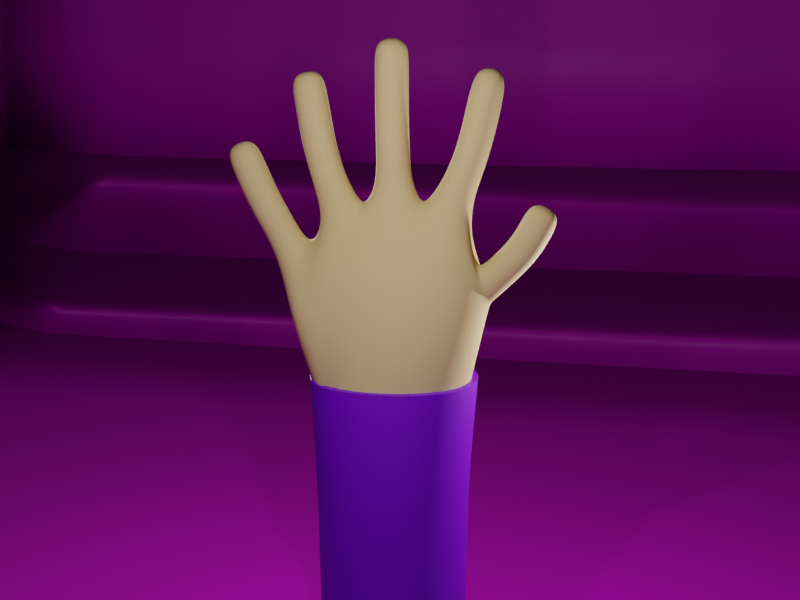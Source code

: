 # Source: hand.blend  (saved by Blender 2.93.21; exported with 4.5.12 LTS)
import bpy
from mathutils import Matrix  # noqa: F401  (used for matrix-valued properties, if any)

bpy.ops.wm.read_factory_settings(use_empty=True)
scene = bpy.context.scene
scene.name = 'Scene'

# ---- collections
col_collection = bpy.data.collections.new('Collection'); scene.collection.children.link(col_collection)

# ---- materials (node trees are filled in below, after node groups)
mat_skin = bpy.data.materials.new('Skin')
mat_skin.alpha_threshold = 0.0
mat_skin.use_transparent_shadow = False
mat_skin.line_color = (0.0, 0.0, 0.0, 1.0)
mat_sleeve = bpy.data.materials.new('Sleeve')
mat_sleeve.use_transparent_shadow = False
mat_plane = bpy.data.materials.new('Plane')
mat_plane.use_transparent_shadow = False

# ---- node groups
ng_auto_smooth = bpy.data.node_groups.new('Auto Smooth', 'GeometryNodeTree')
_s = ng_auto_smooth.interface.new_socket(name='Geometry', in_out='OUTPUT', socket_type='NodeSocketGeometry')
_s = ng_auto_smooth.interface.new_socket(name='Geometry', in_out='INPUT', socket_type='NodeSocketGeometry')
_s = ng_auto_smooth.interface.new_socket(name='Angle', in_out='INPUT', socket_type='NodeSocketFloat')
_s.subtype = 'ANGLE'
_s.min_value = 0.0
_s.max_value = 3.142
ng_auto_smooth.is_modifier = True
_N = ng_auto_smooth.nodes; _L = ng_auto_smooth.links
n0 = _N.new('NodeGroupOutput'); n0.name = 'Group Output'; n0.location = (480, -100)
n1 = _N.new('NodeGroupInput'); n1.name = 'Group Input'; n1.location = (-420, -300)
n2 = _N.new('NodeGroupInput'); n2.name = 'Group Input.001'; n2.location = (-60, -100)
n3 = _N.new('GeometryNodeSetShadeSmooth'); n3.name = 'Set Shade Smooth'; n3.location = (120, -100)
n3.domain = 'EDGE'
n4 = _N.new('GeometryNodeSetShadeSmooth'); n4.name = 'Set Shade Smooth.001'; n4.location = (300, -100)
n5 = _N.new('GeometryNodeInputMeshEdgeAngle'); n5.name = 'Edge Angle'; n5.location = (-420, -220)
n6 = _N.new('GeometryNodeInputEdgeSmooth'); n6.name = 'Is Edge Smooth'; n6.location = (-60, -160)
n7 = _N.new('GeometryNodeInputShadeSmooth'); n7.name = 'Is Face Smooth'; n7.location = (-240, -340)
n8 = _N.new('FunctionNodeBooleanMath'); n8.name = 'Boolean Math'; n8.location = (-60, -220)
n9 = _N.new('FunctionNodeCompare'); n9.name = 'Compare'; n9.location = (-240, -180)
n9.operation = 'LESS_EQUAL'
_L.new(n5.outputs[0], n9.inputs[0])
_L.new(n4.outputs[0], n0.inputs[0])
_L.new(n1.outputs[1], n9.inputs[1])
_L.new(n9.outputs[0], n8.inputs[0])
_L.new(n7.outputs[0], n8.inputs[1])
_L.new(n2.outputs[0], n3.inputs[0])
_L.new(n6.outputs[0], n3.inputs[1])
_L.new(n3.outputs[0], n4.inputs[0])
_L.new(n8.outputs[0], n3.inputs[2])
n0.is_active_output = True

# ---- material node trees
mat_skin.use_nodes = True; mat_skin.node_tree.nodes.clear()
_N = mat_skin.node_tree.nodes; _L = mat_skin.node_tree.links
n0 = _N.new('ShaderNodeOutputMaterial'); n0.name = 'Material Output'; n0.location = (300, 300)
n1 = _N.new('ShaderNodeBsdfPrincipled'); n1.name = 'Principled BSDF'; n1.location = (10, 300)
n1.distribution = 'GGX'
n1.subsurface_method = 'BURLEY'
n1.inputs[0].default_value = (0.8, 0.5487, 0.2568, 1.0)
n1.inputs[2].default_value = 0.7676
n1.inputs[3].default_value = 1.45
n1.inputs[27].default_value = (0.0, 0.0, 0.0, 1.0)
n1.inputs[28].default_value = 1.0
_L.new(n1.outputs[0], n0.inputs[0])
n0.is_active_output = True
mat_sleeve.use_nodes = True; mat_sleeve.node_tree.nodes.clear()
_N = mat_sleeve.node_tree.nodes; _L = mat_sleeve.node_tree.links
n0 = _N.new('ShaderNodeBsdfPrincipled'); n0.name = 'Principled BSDF'; n0.location = (10, 300)
n0.distribution = 'GGX'
n0.subsurface_method = 'BURLEY'
n0.inputs[0].default_value = (0.2088, 0.0, 0.8, 1.0)
n0.inputs[3].default_value = 1.45
n0.inputs[27].default_value = (0.0, 0.0, 0.0, 1.0)
n0.inputs[28].default_value = 1.0
n1 = _N.new('ShaderNodeOutputMaterial'); n1.name = 'Material Output'; n1.location = (300, 300)
_L.new(n0.outputs[0], n1.inputs[0])
n1.is_active_output = True
mat_plane.use_nodes = True; mat_plane.node_tree.nodes.clear()
_N = mat_plane.node_tree.nodes; _L = mat_plane.node_tree.links
n0 = _N.new('ShaderNodeBsdfPrincipled'); n0.name = 'Principled BSDF'; n0.location = (10, 300)
n0.distribution = 'GGX'
n0.subsurface_method = 'BURLEY'
n0.inputs[0].default_value = (0.8, 0.0, 0.7936, 1.0)
n0.inputs[3].default_value = 1.45
n0.inputs[27].default_value = (0.0, 0.0, 0.0, 1.0)
n0.inputs[28].default_value = 1.0
n1 = _N.new('ShaderNodeOutputMaterial'); n1.name = 'Material Output'; n1.location = (300, 300)
_L.new(n0.outputs[0], n1.inputs[0])
n1.is_active_output = True

# ---- world
world_world = bpy.data.worlds.new('World'); scene.world = world_world
world_world.use_nodes = True; world_world.node_tree.nodes.clear()
_N = world_world.node_tree.nodes; _L = world_world.node_tree.links
n0 = _N.new('ShaderNodeOutputWorld'); n0.name = 'World Output'; n0.location = (300, 300)
n1 = _N.new('ShaderNodeBackground'); n1.name = 'Background'; n1.location = (10, 300)
n1.inputs[0].default_value = (0.05088, 0.05088, 0.05088, 1.0)
_L.new(n1.outputs[0], n0.inputs[0])
n0.is_active_output = True
world_world.color = (0.05088, 0.05088, 0.05088)
world_world.use_sun_shadow = False
world_world.sun_shadow_jitter_overblur = 0.0

# ---- cameras
cam_camera = bpy.data.cameras.new('Camera')
cam_camera.clip_end = 100.0
cam_camera.ortho_scale = 7.314

# ---- lights
light_light = bpy.data.lights.new('Light', 'POINT')
light_light.transmission_factor = 0.0
light_light.energy = 1000.0
light_light.shadow_soft_size = 0.1
light_light.shadow_maximum_resolution = 0.006
light_light.use_absolute_resolution = True
light_light_001 = bpy.data.lights.new('Light.001', 'POINT')
light_light_001.transmission_factor = 0.0
light_light_001.energy = 1000.0
light_light_001.shadow_soft_size = 0.1
light_light_001.shadow_maximum_resolution = 0.006
light_light_001.use_absolute_resolution = True
light_light_002 = bpy.data.lights.new('Light.002', 'POINT')
light_light_002.transmission_factor = 0.0
light_light_002.energy = 1000.0
light_light_002.shadow_soft_size = 0.1
light_light_002.shadow_maximum_resolution = 0.006
light_light_002.use_absolute_resolution = True

# ---- meshes
me_cube = bpy.data.meshes.new('Cube')
me_cube.from_pydata([(1.178, -0.9904, 8.691), (-1.198, -1.092, 8.76), (-1.208, 1.092, 8.77), (1.158, 0.9904, 8.681), (-2.007, 0.3512, 10.74), (-2.007, -0.3512, 10.74), (-1.624, -0.3774, 11.21), (-1.624, 0.3774, 11.21), (-1.265, -0.2724, 11.71), (-1.265, 0.2724, 11.71), (-0.5659, 0.3727, 11.88), (-0.5659, -0.3727, 11.88), (0.5077, 0.4371, 11.79), (0.5077, -0.4371, 11.79), (1.387, 0.2964, 11.64), (1.387, -0.2964, 11.64), (1.693, 0.34, 10.31), (1.693, -0.34, 10.31), (1.549, -0.2386, 10.99), (1.433, 0.358, 10.9), (-3.011, 0.179, 13.05), (-3.011, -0.179, 13.05), (-2.681, -0.179, 13.19), (-2.681, 0.179, 13.19), (-1.739, -0.179, 14.37), (-1.739, 0.179, 14.37), (-1.386, 0.179, 14.43), (-1.386, -0.179, 14.43), (0.1629, 0.179, 14.98), (0.1629, -0.179, 14.98), (-0.1951, -0.179, 14.97), (-0.1951, 0.179, 14.97), (1.915, 0.179, 14.4), (1.915, -0.179, 14.4), (1.565, -0.179, 14.47), (1.565, 0.179, 14.47), (2.901, 0.179, 11.99), (2.901, -0.179, 11.99), (2.581, -0.179, 12.15), (2.581, 0.179, 12.15), (-2.68, 0.2386, 12.14), (-2.68, -0.2386, 12.14), (-2.252, -0.2386, 12.35), (-2.252, 0.2386, 12.35), (-1.555, -0.2386, 13.01), (-1.555, 0.2386, 13.01), (-1.09, 0.2386, 13.11), (-1.09, -0.2386, 13.11), (0.2272, 0.2386, 13.64), (0.2272, -0.2386, 13.64), (-0.25, -0.2386, 13.63), (-0.25, 0.2386, 13.63), (1.703, 0.2386, 13.16), (1.703, -0.2386, 13.16), (1.244, -0.2386, 13.29), (1.244, 0.2386, 13.29), (2.554, 0.2386, 11.23), (2.554, -0.2386, 11.23), (2.168, -0.2386, 11.51), (2.168, 0.2386, 11.51), (-2.91, 0.2386, 12.66), (-2.91, -0.2386, 12.66), (-2.472, -0.2386, 12.84), (-2.472, 0.2386, 12.84), (-1.656, -0.2386, 13.52), (-1.656, 0.2386, 13.52), (-1.186, 0.2386, 13.61), (-1.186, -0.2386, 13.61), (-1.737, -0.2386, 14.0), (-1.737, 0.2386, 14.0), (-1.267, 0.2386, 14.08), (-1.267, -0.2386, 14.08), (0.2241, 0.2386, 14.13), (0.2241, -0.2386, 14.13), (-0.2531, -0.2386, 14.13), (-0.2532, 0.2386, 14.13), (0.2232, 0.2386, 14.61), (0.2232, -0.2386, 14.61), (-0.2541, -0.2386, 14.61), (-0.2541, 0.2386, 14.61), (1.864, 0.2386, 13.86), (1.864, -0.2386, 13.86), (1.398, -0.2386, 13.96), (1.398, 0.2386, 13.96), (2.801, 0.2386, 11.66), (2.801, -0.2386, 11.66), (2.381, -0.2386, 11.88), (2.381, 0.2386, 11.88), (-2.367, 0.2386, 11.58), (-2.367, -0.2386, 11.58), (-1.963, -0.2386, 11.82), (-1.963, 0.2386, 11.82), (-1.375, -0.2386, 12.38), (-1.375, 0.2386, 12.38), (-0.9019, 0.2386, 12.53), (-0.9019, -0.2386, 12.53), (0.2733, 0.2386, 12.63), (0.2733, -0.2386, 12.63), (-0.2398, -0.2386, 12.6), (-0.2398, 0.2386, 12.6), (0.2392, 0.2386, 13.14), (0.2392, -0.2386, 13.14), (-0.238, -0.2386, 13.13), (-0.238, 0.2386, 13.13), (1.493, 0.2386, 12.52), (1.493, -0.2386, 12.52), (1.024, -0.2386, 12.68), (1.024, 0.2386, 12.68), (2.176, 0.2386, 10.82), (2.176, -0.2386, 10.82), (1.842, -0.2386, 11.15), (1.842, 0.2386, 11.15), (1.825, 0.2386, 10.49), (1.825, -0.2386, 10.49), (1.549, 0.2386, 10.99), (-1.855, -0.4687, 10.95), (-1.782, -0.6042, 9.976), (-1.514, -0.7805, 10.4), (-2.059, 2.477e-07, 10.66), (-1.782, 0.6042, 9.976), (-2.656, 2.699e-07, 13.23), (-1.573, 1.863e-08, 8.663), (0.04949, 1.345, 8.68), (1.524, 1.019e-07, 8.655), (1.687, -0.3281, 10.74), (0.04949, -1.345, 8.68), (0.8449, -0.8946, 10.32), (-0.2773, -0.9352, 10.41), (-0.1302, -0.4806, 11.78), (-0.9064, -0.7904, 10.72), (-1.019, -0.4272, 11.68), (-2.857, -0.2182, 13.15), (-1.387, -0.3359, 11.37), (-1.855, 0.4687, 10.95), (1.877, 4.126e-07, 10.4), (-1.591, 3.176e-07, 11.46), (-1.348, 4.387e-07, 11.73), (-1.387, 0.3359, 11.37), (-3.058, 2.687e-07, 13.06), (-1.019, 0.4272, 11.68), (-0.9064, 0.7904, 10.72), (-2.857, 0.2182, 13.15), (-0.1302, 0.4806, 11.78), (-0.2773, 0.9352, 10.41), (0.8449, 0.8946, 10.32), (-1.514, 0.7805, 10.4), (1.549, -0.5703, 9.844), (1.524, -0.4263, 10.9), (1.106, -0.4395, 11.68), (1.423, 5.658e-07, 11.77), (1.106, 0.4395, 11.68), (1.687, 0.3281, 10.74), (1.479, -0.2457, 11.22), (1.479, 0.2457, 11.22), (1.754, -0.2513, 10.46), (1.754, 0.2513, 10.46), (1.758, 3.558e-07, 10.1), (1.549, 0.5703, 9.844), (1.524, 0.4263, 10.9), (1.497, 3.837e-07, 11.08), (-1.567, -0.2182, 14.42), (-1.352, 6.64e-07, 14.46), (-1.567, 0.2182, 14.42), (-1.782, 8.026e-07, 14.39), (-0.01616, 0.2182, 15.0), (-0.2344, -2.957e-06, 15.0), (-0.01615, -0.2182, 15.0), (0.202, 4.858e-06, 15.0), (1.748, 0.2182, 14.47), (1.534, 7.12e-07, 14.52), (1.748, -0.2182, 14.47), (1.962, 8.17e-07, 14.43), (2.752, 0.2182, 12.09), (2.557, 7.222e-07, 12.19), (2.752, -0.2182, 12.09), (2.947, 7.981e-07, 11.99), (-2.803, 0.2386, 12.4), (-2.76, 2.779e-07, 12.1), (-2.803, -0.2386, 12.4), (-2.992, 2.704e-07, 12.62), (-2.466, -0.3281, 12.25), (-2.369, -0.2386, 12.6), (-2.691, -0.3281, 12.75), (-2.172, 2.735e-07, 12.39), (-2.369, 0.2386, 12.6), (-2.39, 2.66e-07, 12.88), (-2.466, 0.3281, 12.25), (-2.691, 0.3281, 12.75), (-2.998, 0.2284, 12.89), (-2.998, -0.2284, 12.89), (-2.577, -0.2284, 13.07), (-2.577, 0.2284, 13.07), (-1.613, -0.2386, 13.27), (-1.744, 7.622e-07, 13.51), (-1.613, 0.2386, 13.27), (-1.642, 7.118e-07, 12.99), (-1.421, 0.3281, 13.56), (-1.145, 0.2386, 13.37), (-1.323, 0.3281, 13.06), (-1.098, 5.42e-07, 13.62), (-1.145, -0.2386, 13.37), (-1.003, 4.822e-07, 13.13), (-1.421, -0.3281, 13.56), (-1.323, -0.3281, 13.06), (-1.697, -0.2386, 13.76), (-1.825, 7.997e-07, 13.99), (-1.697, 0.2386, 13.76), (-1.502, 0.3281, 14.04), (-1.226, 0.2386, 13.84), (-1.178, 5.777e-07, 14.09), (-1.226, -0.2386, 13.84), (-1.502, -0.3281, 14.04), (-1.765, -0.2284, 14.22), (-1.765, 0.2284, 14.22), (-1.314, 0.2284, 14.3), (-1.314, -0.2284, 14.3), (0.2248, 0.2386, 13.89), (0.3136, 6.74e-06, 14.13), (0.2248, -0.2386, 13.89), (0.3167, 6.684e-06, 13.64), (-0.01451, -0.3281, 14.13), (-0.2524, -0.2386, 13.88), (-0.01139, -0.3281, 13.64), (-0.3426, -5.017e-06, 14.13), (-0.2524, 0.2386, 13.88), (-0.3395, -5.061e-06, 13.63), (-0.01452, 0.3281, 14.13), (-0.0114, 0.3281, 13.64), (0.2237, 0.2386, 14.37), (0.3127, 6.79e-06, 14.61), (0.2237, -0.2386, 14.37), (-0.01542, -0.3281, 14.61), (-0.2536, -0.2386, 14.37), (-0.3436, -4.957e-06, 14.61), (-0.2536, 0.2386, 14.37), (-0.01543, 0.3281, 14.61), (0.2126, 0.2284, 14.84), (0.2126, -0.2284, 14.84), (-0.2443, -0.2284, 14.84), (-0.2443, 0.2284, 14.84), (1.788, 0.2386, 13.51), (1.951, 7.966e-07, 13.84), (1.788, -0.2386, 13.51), (1.79, 7.125e-07, 13.14), (1.631, -0.3281, 13.91), (1.325, -0.2386, 13.62), (1.474, -0.3281, 13.23), (1.31, 6.253e-07, 13.98), (1.325, 0.2386, 13.62), (1.158, 5.43e-07, 13.31), (1.631, 0.3281, 13.91), (1.474, 0.3281, 13.23), (1.922, 0.2284, 14.19), (1.922, -0.2284, 14.19), (1.475, -0.2284, 14.28), (1.475, 0.2284, 14.28), (2.691, 0.2386, 11.45), (2.88, 7.369e-07, 11.61), (2.691, -0.2386, 11.45), (2.627, 6.268e-07, 11.18), (2.591, -0.3281, 11.77), (2.285, -0.2386, 11.69), (2.361, -0.3281, 11.37), (2.302, 6.286e-07, 11.92), (2.285, 0.2386, 11.69), (2.096, 5.257e-07, 11.56), (2.591, 0.3281, 11.77), (2.361, 0.3281, 11.37), (2.889, 0.2284, 11.85), (2.889, -0.2284, 11.85), (2.481, -0.2284, 12.06), (2.481, 0.2284, 12.06), (-2.193, 0.2527, 11.25), (-2.193, -0.2527, 11.25), (-2.443, 2.98e-07, 11.53), (-1.813, -0.2536, 11.55), (-2.165, -0.3281, 11.7), (-1.813, 0.2536, 11.55), (-1.887, 2.971e-07, 11.87), (-2.165, 0.3281, 11.7), (-2.533, 0.2386, 11.86), (-2.533, -0.2386, 11.86), (-2.113, -0.2386, 12.09), (-2.113, 0.2386, 12.09), (-1.281, -0.2429, 12.05), (-1.463, 6.154e-07, 12.35), (-1.281, 0.2429, 12.05), (-1.138, 0.3281, 12.45), (-0.7646, 0.2522, 12.24), (-0.8132, -4.75e-08, 12.56), (-0.7646, -0.2522, 12.24), (-0.5171, -2.418e-06, 12.16), (-1.138, -0.3281, 12.45), (-1.473, -0.2386, 12.7), (-1.473, 0.2386, 12.7), (-1.01, 0.2386, 12.83), (-1.01, -0.2386, 12.83), (0.3301, 0.2571, 12.34), (0.3695, 6.095e-06, 12.63), (0.3301, -0.2571, 12.34), (0.5777, 3.525e-06, 12.23), (0.01674, -0.3281, 12.61), (-0.2918, -0.2529, 12.31), (-0.336, -4.664e-06, 12.6), (-0.2919, 0.2529, 12.31), (0.01672, 0.3281, 12.61), (0.2487, 0.2386, 12.88), (0.3286, 6.65e-06, 13.14), (0.2488, -0.2386, 12.88), (0.0006107, -0.3281, 13.13), (-0.2328, -0.2386, 12.87), (-0.3274, -5.097e-06, 13.12), (-0.2329, 0.2386, 12.87), (0.000599, 0.3281, 13.13), (0.2324, 0.2386, 13.39), (0.2324, -0.2386, 13.39), (-0.2448, -0.2386, 13.38), (-0.2448, 0.2386, 13.38), (1.39, 0.2457, 12.18), (1.581, 6.445e-07, 12.49), (1.39, -0.2457, 12.18), (1.259, -0.3281, 12.6), (0.8589, -0.2564, 12.36), (0.9359, 9.928e-07, 12.71), (0.8589, 0.2564, 12.36), (1.259, 0.3281, 12.6), (1.604, 0.2386, 12.84), (1.604, -0.2386, 12.84), (1.147, -0.2386, 12.98), (1.147, 0.2386, 12.98), (1.976, 0.2386, 10.62), (2.239, 5.091e-07, 10.75), (1.976, -0.2386, 10.62), (2.009, -0.3281, 10.98), (1.675, -0.2386, 11.0), (1.779, 4.36e-07, 11.22), (1.675, 0.2386, 11.0), (2.009, 0.3281, 10.98), (2.378, 0.2386, 11.02), (2.378, -0.2386, 11.02), (2.015, -0.2386, 11.33), (2.015, 0.2386, 11.33), (-1.736, -0.6997, 10.38), (0.1938, -1.12, 9.826), (-0.4729, -0.7498, 10.96), (-1.435, 3.665e-07, 11.51), (-2.881, 2.696e-07, 13.2), (-0.4729, 0.7498, 10.96), (0.1938, 1.12, 9.826), (-1.736, 0.6997, 10.38), (2.775, 7.662e-07, 12.14), (1.765, 7.679e-07, 14.55), (-0.01626, 9.509e-07, 15.06), (-1.576, 7.444e-07, 14.48), (1.305, -0.6299, 10.72), (1.305, 0.6299, 10.72), (-1.223, 0.6317, 10.98), (-1.223, -0.6317, 10.98), (1.656, 2.533e-07, 9.535), (-1.823, 1.453e-07, 9.805), (1.614, 0.3404, 10.83), (1.807, 3.894e-07, 10.32), (1.614, -0.3404, 10.83), (1.435, 4.47e-07, 11.35), (-2.884, 2.783e-07, 12.37), (-2.586, -0.3281, 12.5), (-2.287, 2.747e-07, 12.64), (-2.586, 0.3281, 12.5), (-3.079, 2.733e-07, 12.86), (-2.789, -0.3143, 12.98), (-2.499, 2.708e-07, 13.1), (-2.789, 0.3143, 12.98), (-1.7, 7.316e-07, 13.26), (-1.379, 0.3281, 13.32), (-1.057, 5.096e-07, 13.39), (-1.379, -0.3281, 13.32), (-1.785, 7.712e-07, 13.75), (-1.462, 0.3281, 13.8), (-1.138, 5.632e-07, 13.86), (-1.462, -0.3281, 13.8), (-1.85, 8.172e-07, 14.21), (-1.54, 0.3143, 14.27), (-1.23, 6.096e-07, 14.32), (-1.54, -0.3143, 14.27), (0.3143, 6.708e-06, 13.89), (-0.01378, -0.3281, 13.88), (-0.3419, -5.043e-06, 13.88), (-0.01379, 0.3281, 13.88), (0.3132, 6.768e-06, 14.37), (-0.01496, -0.3281, 14.37), (-0.3431, -4.982e-06, 14.37), (-0.01498, 0.3281, 14.37), (0.2985, 6.566e-06, 14.84), (-0.01585, -0.3143, 14.84), (-0.3302, -4.694e-06, 14.84), (-0.01586, 0.3143, 14.84), (1.875, 7.501e-07, 13.49), (1.556, -0.3281, 13.56), (1.238, 5.887e-07, 13.64), (1.556, 0.3281, 13.56), (2.007, 8.21e-07, 14.18), (1.7, -0.3143, 14.24), (1.392, 6.701e-07, 14.31), (1.7, 0.3143, 14.24), (2.767, 6.879e-07, 11.4), (2.488, -0.3281, 11.57), (2.208, 5.728e-07, 11.74), (2.488, 0.3281, 11.57), (2.966, 7.842e-07, 11.82), (2.686, -0.3143, 11.96), (2.406, 6.794e-07, 12.1), (2.686, 0.3143, 11.96), (-2.262, 2.938e-07, 11.19), (-2.006, -0.3452, 11.4), (-1.743, 2.994e-07, 11.62), (-2.006, 0.3452, 11.4), (-2.611, 2.857e-07, 11.82), (-2.323, -0.3281, 11.98), (-2.034, 2.821e-07, 12.13), (-2.323, 0.3281, 11.98), (-1.373, 5.442e-07, 12.03), (-1.031, 0.34, 12.13), (-0.6718, -1.082e-06, 12.29), (-1.031, -0.34, 12.13), (-1.56, 6.746e-07, 12.68), (-1.242, 0.3281, 12.76), (-0.9236, 3.951e-07, 12.85), (-1.242, -0.3281, 12.76), (0.4411, 4.993e-06, 12.38), (0.01013, -0.3462, 12.31), (-0.3903, -3.705e-06, 12.33), (0.01013, 0.3462, 12.31), (0.339, 6.574e-06, 12.88), (0.007956, -0.3281, 12.87), (-0.3231, -5.054e-06, 12.87), (0.007945, 0.3281, 12.87), (0.3218, 6.67e-06, 13.39), (-0.006219, -0.3281, 13.39), (-0.3343, -5.081e-06, 13.38), (-0.006231, 0.3281, 13.39), (1.478, 6.254e-07, 12.16), (1.135, -0.3417, 12.26), (0.7705, 2.083e-06, 12.42), (1.135, 0.3417, 12.26), (1.69, 6.681e-07, 12.81), (1.376, -0.3281, 12.91), (1.061, 5.64e-07, 13.01), (1.376, 0.3281, 12.91), (2.032, 4.453e-07, 10.55), (1.825, -0.3281, 10.81), (1.619, 3.858e-07, 11.07), (1.825, 0.3281, 10.81), (2.446, 5.656e-07, 10.97), (2.197, -0.3281, 11.18), (1.947, 4.796e-07, 11.39), (2.197, 0.3281, 11.18)], [], [(6, 115, 342, 117), (5, 116, 342, 115), (1, 117, 342, 116), (0, 126, 343, 125), (13, 127, 343, 126), (1, 125, 343, 127), (13, 128, 344, 127), (11, 129, 344, 128), (1, 127, 344, 129), (8, 136, 345, 132), (136, 9, 137, 345), (345, 137, 7, 135), (132, 345, 135, 6), (20, 138, 346, 141), (138, 21, 131, 346), (346, 131, 22, 120), (141, 346, 120, 23), (10, 142, 347, 140), (12, 143, 347, 142), (2, 140, 347, 143), (12, 144, 348, 143), (3, 122, 348, 144), (2, 143, 348, 122), (4, 133, 349, 119), (7, 145, 349, 133), (2, 119, 349, 145), (39, 173, 350, 172), (173, 38, 174, 350), (350, 174, 37, 175), (172, 350, 175, 36), (35, 169, 351, 168), (169, 34, 170, 351), (351, 170, 33, 171), (168, 351, 171, 32), (31, 165, 352, 164), (165, 30, 166, 352), (352, 166, 29, 167), (164, 352, 167, 28), (27, 161, 353, 160), (161, 26, 162, 353), (353, 162, 25, 163), (160, 353, 163, 24), (15, 148, 354, 147), (148, 13, 126, 354), (354, 126, 0, 146), (147, 354, 146, 17), (14, 158, 355, 150), (158, 16, 157, 355), (355, 157, 3, 144), (150, 355, 144, 12), (7, 137, 356, 145), (137, 9, 139, 356), (356, 139, 10, 140), (145, 356, 140, 2), (8, 132, 357, 130), (132, 6, 117, 357), (357, 117, 1, 129), (130, 357, 129, 11), (16, 156, 358, 157), (156, 17, 146, 358), (358, 146, 0, 123), (157, 358, 123, 3), (5, 118, 359, 116), (118, 4, 119, 359), (359, 119, 2, 121), (116, 359, 121, 1), (14, 153, 360, 158), (153, 114, 151, 360), (360, 151, 112, 155), (158, 360, 155, 16), (16, 155, 361, 156), (155, 112, 134, 361), (361, 134, 113, 154), (156, 361, 154, 17), (17, 154, 362, 147), (154, 113, 124, 362), (362, 124, 18, 152), (147, 362, 152, 15), (15, 152, 363, 149), (152, 18, 159, 363), (363, 159, 114, 153), (149, 363, 153, 14), (40, 177, 364, 176), (177, 41, 178, 364), (364, 178, 61, 179), (176, 364, 179, 60), (41, 180, 365, 178), (180, 42, 181, 365), (365, 181, 62, 182), (178, 365, 182, 61), (42, 183, 366, 181), (183, 43, 184, 366), (366, 184, 63, 185), (181, 366, 185, 62), (43, 186, 367, 184), (186, 40, 176, 367), (367, 176, 60, 187), (184, 367, 187, 63), (60, 179, 368, 188), (179, 61, 189, 368), (368, 189, 21, 138), (188, 368, 138, 20), (61, 182, 369, 189), (182, 62, 190, 369), (369, 190, 22, 131), (189, 369, 131, 21), (62, 185, 370, 190), (185, 63, 191, 370), (370, 191, 23, 120), (190, 370, 120, 22), (63, 187, 371, 191), (187, 60, 188, 371), (371, 188, 20, 141), (191, 371, 141, 23), (64, 193, 372, 192), (193, 65, 194, 372), (372, 194, 45, 195), (192, 372, 195, 44), (65, 196, 373, 194), (196, 66, 197, 373), (373, 197, 46, 198), (194, 373, 198, 45), (66, 199, 374, 197), (199, 67, 200, 374), (374, 200, 47, 201), (197, 374, 201, 46), (67, 202, 375, 200), (202, 64, 192, 375), (375, 192, 44, 203), (200, 375, 203, 47), (68, 205, 376, 204), (205, 69, 206, 376), (376, 206, 65, 193), (204, 376, 193, 64), (69, 207, 377, 206), (207, 70, 208, 377), (377, 208, 66, 196), (206, 377, 196, 65), (70, 209, 378, 208), (209, 71, 210, 378), (378, 210, 67, 199), (208, 378, 199, 66), (71, 211, 379, 210), (211, 68, 204, 379), (379, 204, 64, 202), (210, 379, 202, 67), (24, 163, 380, 212), (163, 25, 213, 380), (380, 213, 69, 205), (212, 380, 205, 68), (25, 162, 381, 213), (162, 26, 214, 381), (381, 214, 70, 207), (213, 381, 207, 69), (26, 161, 382, 214), (161, 27, 215, 382), (382, 215, 71, 209), (214, 382, 209, 70), (27, 160, 383, 215), (160, 24, 212, 383), (383, 212, 68, 211), (215, 383, 211, 71), (72, 217, 384, 216), (217, 73, 218, 384), (384, 218, 49, 219), (216, 384, 219, 48), (73, 220, 385, 218), (220, 74, 221, 385), (385, 221, 50, 222), (218, 385, 222, 49), (74, 223, 386, 221), (223, 75, 224, 386), (386, 224, 51, 225), (221, 386, 225, 50), (75, 226, 387, 224), (226, 72, 216, 387), (387, 216, 48, 227), (224, 387, 227, 51), (76, 229, 388, 228), (229, 77, 230, 388), (388, 230, 73, 217), (228, 388, 217, 72), (77, 231, 389, 230), (231, 78, 232, 389), (389, 232, 74, 220), (230, 389, 220, 73), (78, 233, 390, 232), (233, 79, 234, 390), (390, 234, 75, 223), (232, 390, 223, 74), (79, 235, 391, 234), (235, 76, 228, 391), (391, 228, 72, 226), (234, 391, 226, 75), (28, 167, 392, 236), (167, 29, 237, 392), (392, 237, 77, 229), (236, 392, 229, 76), (29, 166, 393, 237), (166, 30, 238, 393), (393, 238, 78, 231), (237, 393, 231, 77), (30, 165, 394, 238), (165, 31, 239, 394), (394, 239, 79, 233), (238, 394, 233, 78), (31, 164, 395, 239), (164, 28, 236, 395), (395, 236, 76, 235), (239, 395, 235, 79), (80, 241, 396, 240), (241, 81, 242, 396), (396, 242, 53, 243), (240, 396, 243, 52), (81, 244, 397, 242), (244, 82, 245, 397), (397, 245, 54, 246), (242, 397, 246, 53), (82, 247, 398, 245), (247, 83, 248, 398), (398, 248, 55, 249), (245, 398, 249, 54), (83, 250, 399, 248), (250, 80, 240, 399), (399, 240, 52, 251), (248, 399, 251, 55), (32, 171, 400, 252), (171, 33, 253, 400), (400, 253, 81, 241), (252, 400, 241, 80), (33, 170, 401, 253), (170, 34, 254, 401), (401, 254, 82, 244), (253, 401, 244, 81), (34, 169, 402, 254), (169, 35, 255, 402), (402, 255, 83, 247), (254, 402, 247, 82), (35, 168, 403, 255), (168, 32, 252, 403), (403, 252, 80, 250), (255, 403, 250, 83), (84, 257, 404, 256), (257, 85, 258, 404), (404, 258, 57, 259), (256, 404, 259, 56), (85, 260, 405, 258), (260, 86, 261, 405), (405, 261, 58, 262), (258, 405, 262, 57), (86, 263, 406, 261), (263, 87, 264, 406), (406, 264, 59, 265), (261, 406, 265, 58), (87, 266, 407, 264), (266, 84, 256, 407), (407, 256, 56, 267), (264, 407, 267, 59), (36, 175, 408, 268), (175, 37, 269, 408), (408, 269, 85, 257), (268, 408, 257, 84), (37, 174, 409, 269), (174, 38, 270, 409), (409, 270, 86, 260), (269, 409, 260, 85), (38, 173, 410, 270), (173, 39, 271, 410), (410, 271, 87, 263), (270, 410, 263, 86), (39, 172, 411, 271), (172, 36, 268, 411), (411, 268, 84, 266), (271, 411, 266, 87), (4, 118, 412, 272), (118, 5, 273, 412), (412, 273, 89, 274), (272, 412, 274, 88), (5, 115, 413, 273), (115, 6, 275, 413), (413, 275, 90, 276), (273, 413, 276, 89), (6, 135, 414, 275), (135, 7, 277, 414), (414, 277, 91, 278), (275, 414, 278, 90), (7, 133, 415, 277), (133, 4, 272, 415), (415, 272, 88, 279), (277, 415, 279, 91), (88, 274, 416, 280), (274, 89, 281, 416), (416, 281, 41, 177), (280, 416, 177, 40), (89, 276, 417, 281), (276, 90, 282, 417), (417, 282, 42, 180), (281, 417, 180, 41), (90, 278, 418, 282), (278, 91, 283, 418), (418, 283, 43, 183), (282, 418, 183, 42), (91, 279, 419, 283), (279, 88, 280, 419), (419, 280, 40, 186), (283, 419, 186, 43), (92, 285, 420, 284), (285, 93, 286, 420), (420, 286, 9, 136), (284, 420, 136, 8), (93, 287, 421, 286), (287, 94, 288, 421), (421, 288, 10, 139), (286, 421, 139, 9), (94, 289, 422, 288), (289, 95, 290, 422), (422, 290, 11, 291), (288, 422, 291, 10), (95, 292, 423, 290), (292, 92, 284, 423), (423, 284, 8, 130), (290, 423, 130, 11), (44, 195, 424, 293), (195, 45, 294, 424), (424, 294, 93, 285), (293, 424, 285, 92), (45, 198, 425, 294), (198, 46, 295, 425), (425, 295, 94, 287), (294, 425, 287, 93), (46, 201, 426, 295), (201, 47, 296, 426), (426, 296, 95, 289), (295, 426, 289, 94), (47, 203, 427, 296), (203, 44, 293, 427), (427, 293, 92, 292), (296, 427, 292, 95), (96, 298, 428, 297), (298, 97, 299, 428), (428, 299, 13, 300), (297, 428, 300, 12), (97, 301, 429, 299), (301, 98, 302, 429), (429, 302, 11, 128), (299, 429, 128, 13), (98, 303, 430, 302), (303, 99, 304, 430), (430, 304, 10, 291), (302, 430, 291, 11), (99, 305, 431, 304), (305, 96, 297, 431), (431, 297, 12, 142), (304, 431, 142, 10), (100, 307, 432, 306), (307, 101, 308, 432), (432, 308, 97, 298), (306, 432, 298, 96), (101, 309, 433, 308), (309, 102, 310, 433), (433, 310, 98, 301), (308, 433, 301, 97), (102, 311, 434, 310), (311, 103, 312, 434), (434, 312, 99, 303), (310, 434, 303, 98), (103, 313, 435, 312), (313, 100, 306, 435), (435, 306, 96, 305), (312, 435, 305, 99), (48, 219, 436, 314), (219, 49, 315, 436), (436, 315, 101, 307), (314, 436, 307, 100), (49, 222, 437, 315), (222, 50, 316, 437), (437, 316, 102, 309), (315, 437, 309, 101), (50, 225, 438, 316), (225, 51, 317, 438), (438, 317, 103, 311), (316, 438, 311, 102), (51, 227, 439, 317), (227, 48, 314, 439), (439, 314, 100, 313), (317, 439, 313, 103), (104, 319, 440, 318), (319, 105, 320, 440), (440, 320, 15, 149), (318, 440, 149, 14), (105, 321, 441, 320), (321, 106, 322, 441), (441, 322, 13, 148), (320, 441, 148, 15), (106, 323, 442, 322), (323, 107, 324, 442), (442, 324, 12, 300), (322, 442, 300, 13), (107, 325, 443, 324), (325, 104, 318, 443), (443, 318, 14, 150), (324, 443, 150, 12), (52, 243, 444, 326), (243, 53, 327, 444), (444, 327, 105, 319), (326, 444, 319, 104), (53, 246, 445, 327), (246, 54, 328, 445), (445, 328, 106, 321), (327, 445, 321, 105), (54, 249, 446, 328), (249, 55, 329, 446), (446, 329, 107, 323), (328, 446, 323, 106), (55, 251, 447, 329), (251, 52, 326, 447), (447, 326, 104, 325), (329, 447, 325, 107), (108, 331, 448, 330), (331, 109, 332, 448), (448, 332, 113, 134), (330, 448, 134, 112), (109, 333, 449, 332), (333, 110, 334, 449), (449, 334, 18, 124), (332, 449, 124, 113), (110, 335, 450, 334), (335, 111, 336, 450), (450, 336, 114, 159), (334, 450, 159, 18), (111, 337, 451, 336), (337, 108, 330, 451), (451, 330, 112, 151), (336, 451, 151, 114), (56, 259, 452, 338), (259, 57, 339, 452), (452, 339, 109, 331), (338, 452, 331, 108), (57, 262, 453, 339), (262, 58, 340, 453), (453, 340, 110, 333), (339, 453, 333, 109), (58, 265, 454, 340), (265, 59, 341, 454), (454, 341, 111, 335), (340, 454, 335, 110), (59, 267, 455, 341), (267, 56, 338, 455), (455, 338, 108, 337), (341, 455, 337, 111)])
me_cube.polygons.foreach_set('use_smooth', [True] * 450)
me_cube.materials.append(mat_skin)
me_cube.use_remesh_preserve_volume = False
me_cube.use_remesh_preserve_attributes = False
me_cube.use_mirror_vertex_groups = False
me_cube.update()
me_cube_001 = bpy.data.meshes.new('Cube.001')
me_cube_001.from_pydata([(0.736, -0.736, 0.6949), (-0.736, -0.736, 0.6949), (-0.736, 0.736, 0.6949), (0.736, 0.736, 0.6949), (1.215, -0.9613, 8.926), (-1.181, -1.062, 8.926), (-1.181, 1.121, 8.926), (1.215, 1.02, 8.926), (0.9978, -0.9978, 2.805), (-0.9978, -0.9978, 2.805), (-0.9978, 0.9978, 2.805), (0.9978, 0.9978, 2.805), (1.023, -1.023, 5.722), (-1.023, -1.023, 5.722), (-1.023, 1.023, 5.722), (1.023, 1.023, 5.722), (-1.526, 0.02917, 8.926), (0.09633, 1.375, 8.926), (1.56, 0.02917, 8.926), (0.09633, -1.316, 8.926), (-3.725e-09, 0.896, 0.5426), (-0.896, -6.519e-09, 0.5426), (-1.49e-08, -0.896, 0.5426), (0.896, 1.118e-08, 0.5426), (0.9445, -0.9445, 1.481), (-8.848e-09, -1.372, 2.805), (-0.9445, -0.9445, 1.481), (-1.372, 8.848e-09, 2.805), (-0.9445, 0.9445, 1.481), (8.848e-09, 1.372, 2.805), (0.9445, 0.9445, 1.481), (1.372, -8.848e-09, 2.805), (1.01, -1.01, 4.25), (1.49e-08, -1.407, 5.722), (-1.01, -1.01, 4.25), (-1.407, -2.841e-08, 5.722), (-1.01, 1.01, 4.25), (-2.841e-08, 1.407, 5.722), (1.01, 1.01, 4.25), (1.407, 2.841e-08, 5.722), (1.051, -1.032, 7.215), (-1.057, -1.045, 7.236), (-1.057, 1.045, 7.236), (1.051, 1.032, 7.215), (-1.1e-08, 1.389, 4.25), (-1.389, -1.1e-08, 4.25), (0.003136, -1.416, 7.211), (1.389, 1.1e-08, 4.25), (1.1e-08, -1.389, 4.25), (1.299, 3.725e-09, 1.466), (0.0, 1.299, 1.466), (-1.299, 0.0, 1.466), (3.725e-09, -1.299, 1.466), (1.49e-08, -2.794e-09, 0.223), (-1.442, -3.725e-09, 7.214), (0.003136, 1.416, 7.211), (1.434, 1.49e-08, 7.196)], [], [(14, 37, 44, 36), (37, 15, 38, 44), (44, 38, 11, 29), (36, 44, 29, 10), (13, 35, 45, 34), (35, 14, 36, 45), (45, 36, 10, 27), (34, 45, 27, 9), (4, 19, 46, 40), (19, 5, 41, 46), (46, 41, 13, 33), (40, 46, 33, 12), (15, 39, 47, 38), (39, 12, 32, 47), (47, 32, 8, 31), (38, 47, 31, 11), (12, 33, 48, 32), (33, 13, 34, 48), (48, 34, 9, 25), (32, 48, 25, 8), (11, 31, 49, 30), (31, 8, 24, 49), (49, 24, 0, 23), (30, 49, 23, 3), (10, 29, 50, 28), (29, 11, 30, 50), (50, 30, 3, 20), (28, 50, 20, 2), (9, 27, 51, 26), (27, 10, 28, 51), (51, 28, 2, 21), (26, 51, 21, 1), (8, 25, 52, 24), (25, 9, 26, 52), (52, 26, 1, 22), (24, 52, 22, 0), (0, 22, 53, 23), (22, 1, 21, 53), (53, 21, 2, 20), (23, 53, 20, 3), (5, 16, 54, 41), (16, 6, 42, 54), (54, 42, 14, 35), (41, 54, 35, 13), (6, 17, 55, 42), (17, 7, 43, 55), (55, 43, 15, 37), (42, 55, 37, 14), (7, 18, 56, 43), (18, 4, 40, 56), (56, 40, 12, 39), (43, 56, 39, 15)])
me_cube_001.polygons.foreach_set('use_smooth', [True] * 52)
me_cube_001.materials.append(mat_sleeve)
me_cube_001.use_remesh_preserve_volume = False
me_cube_001.use_remesh_preserve_attributes = False
me_cube_001.use_mirror_vertex_groups = False
me_cube_001.update()
me_plane = bpy.data.meshes.new('Plane')
me_plane.from_pydata([(1.0, -1.0, 0.0), (-1.0, -1.0, 0.5001), (1.0, 1.0, 0.5001), (-0.606, -1.0, 0.0), (-0.8095, -1.0, 0.03452), (-0.7261, -1.0, 0.0), (-0.8944, -1.0, 0.1195), (-0.8805, -1.0, 0.1056), (-1.0, -1.0, 0.2739), (-0.9655, -1.0, 0.1905), (-1.0, -1.0, 0.394), (-0.8162, 0.9074, 0.1594), (-0.8805, 0.8944, 0.394), (-1.011, 0.6985, 0.394), (-0.9568, 0.7022, 0.1642), (-0.954, 0.8371, 0.394), (-1.0, 0.606, 0.394), (-0.954, 0.606, 0.1629), (-0.9071, 0.8383, 0.1617), (-1.011, 0.606, 0.3015), (-0.8805, 0.606, 0.1056), (-0.8162, 0.8406, 0.09265), (-0.9568, 0.8358, 0.2978), (-0.8877, 0.8989, 0.2997), (-1.035, 0.696, 0.304), (-0.8877, 0.7003, 0.1011), (-0.7241, 0.9129, 0.08711), (-0.9074, 0.8406, 0.1838), (-0.8944, 0.606, 0.1195), (-0.6985, 0.606, -0.01145), (-0.7022, 0.8358, 0.04324), (-0.8371, 0.606, 0.04597), (-0.606, 0.606, 0.0), (-0.606, 0.8371, 0.04597), (-0.8383, 0.8383, 0.09293), (-0.606, 0.6985, -0.01145), (-0.606, 0.8944, 0.1195), (-0.8406, 0.9074, 0.1838), (-0.8358, 0.7022, 0.04324), (-0.8989, 0.7003, 0.1123), (-0.696, 0.696, -0.03452), (-0.7003, 0.8989, 0.1123), (-0.9129, 0.9129, 0.2759), (-0.6985, 1.011, 0.394), (-0.8944, 0.8805, 0.394), (-0.9074, 0.8162, 0.1594), (-0.7022, 0.9568, 0.1642), (-0.8989, 0.8877, 0.2997), (-0.9129, 0.7241, 0.08711), (-0.7003, 0.8877, 0.1011), (-0.696, 1.035, 0.304), (-0.8406, 0.8162, 0.09265), (-0.606, 0.8805, 0.1056), (-0.606, 1.011, 0.3015), (-0.8358, 0.9568, 0.2978), (-0.8371, 0.954, 0.394), (-0.8383, 0.9071, 0.1617), (-0.606, 0.954, 0.1629), (-0.606, 1.0, 0.394), (1.0, 1.0, 0.394), (1.0, 0.9655, 0.1905), (1.0, 1.0, 0.2739), (1.0, 0.8805, 0.1056), (1.0, 0.8944, 0.1195), (1.0, 0.7261, 0.0), (1.0, 0.8095, 0.03452), (1.0, 0.606, 0.0), (-1.0, 0.606, 0.5001), (-0.9655, 0.8095, 0.5001), (-1.0, 0.7261, 0.5001), (-0.8805, 0.8944, 0.5001), (-0.8944, 0.8805, 0.5001), (-0.7261, 1.0, 0.5001), (-0.8095, 0.9655, 0.5001), (-0.606, 1.0, 0.5001)], [], [(45, 11, 23, 47), (55, 73, 72, 43), (20, 7, 6, 28), (30, 34, 38, 40), (68, 15, 13, 69), (70, 12, 44, 71), (33, 65, 64, 35), (60, 57, 53, 61), (14, 18, 22, 24), (26, 42, 48), (62, 52, 36, 63), (10, 16, 67, 1), (3, 0, 66, 32), (58, 59, 2, 74), (37, 51, 49, 41), (21, 27, 39, 25), (46, 50, 54, 56), (17, 9, 8, 19), (11, 12, 13, 14), (15, 16, 17, 18), (19, 20, 21, 22), (23, 24, 25, 26), (27, 28, 29, 30), (31, 32, 33, 34), (35, 36, 37, 38), (39, 40, 41, 42), (43, 44, 45, 46), (47, 48, 49, 50), (51, 52, 53, 54), (55, 56, 57, 58), (23, 11, 14, 24), (13, 15, 18, 14), (17, 19, 22, 18), (21, 25, 24, 22), (39, 27, 30, 40), (29, 31, 34, 30), (33, 35, 38, 34), (37, 41, 40, 38), (55, 43, 46, 56), (45, 47, 50, 46), (49, 51, 54, 50), (53, 57, 56, 54), (44, 12, 11, 45), (26, 48, 47, 23), (20, 28, 27, 21), (42, 26, 25, 39), (36, 52, 51, 37), (48, 42, 41, 49), (16, 10, 9, 17), (7, 20, 19, 8), (3, 32, 31, 4), (28, 6, 5, 29), (59, 58, 57, 60), (52, 62, 61, 53), (32, 66, 65, 33), (63, 36, 35, 64), (67, 16, 15, 68), (12, 70, 69, 13), (58, 74, 73, 55), (71, 44, 43, 72), (4, 31, 29, 5)])
me_plane.polygons.foreach_set('use_smooth', [True] * 61)
_uv = me_plane.uv_layers.new(name='UVMap')
_uv.uv.foreach_set('vector', [0.04632, 0.9081, 0.09192, 0.9537, 0.05617, 0.9495, 0.05055, 0.9438, 0.08144, 0.977, 0.09526, 0.9827, 0.1369, 1.0, 0.1507, 1.006, 0.05973, 0.803, 0.05973, 0.0, 0.05279, 0.0, 0.05279, 0.803, 0.1477, 0.9191, 0.0821, 0.9179, 0.08089, 0.8523, 0.1532, 0.8468, 0.01726, 0.9047, 0.02298, 0.9186, -0.005725, 0.8493, 0.0, 0.8631, 0.05973, 0.9472, 0.05973, 0.9472, 0.05279, 0.9403, 0.05279, 0.9403, 0.197, 0.9186, 1.0, 0.9047, 1.0, 0.8631, 0.197, 0.8493, 1.0, 0.9827, 0.197, 0.977, 0.197, 1.006, 1.0, 1.0, 0.0189, 0.8523, 0.04929, 0.9179, 0.0189, 0.9191, -0.01462, 0.8468, 0.1379, 0.9564, 0.04355, 0.9564, 0.04355, 0.8621, 1.0, 0.9403, 0.197, 0.9403, 0.197, 0.9472, 1.0, 0.9472, 0.0, 0.0, 0.0, 0.803, 0.0, 0.803, 0.0, 0.0, 0.197, 0.0, 1.0, 0.0, 1.0, 0.803, 0.197, 0.803, 0.197, 1.0, 1.0, 1.0, 1.0, 1.0, 0.197, 1.0, 0.07969, 0.9537, 0.07969, 0.9081, 0.1498, 0.9438, 0.1498, 0.9495, 0.09192, 0.9203, 0.04632, 0.9203, 0.05055, 0.8502, 0.05617, 0.8502, 0.1477, 0.9811, 0.1532, 1.015, 0.08089, 0.9811, 0.0821, 0.9507, 0.02298, 0.803, 0.01726, 0.0, 0.0, 0.0, -0.005725, 0.803, 0.09192, 0.9537, 0.05973, 0.9472, -0.005725, 0.8493, 0.0189, 0.8523, 0.02298, 0.9186, 0.0, 0.803, 0.02298, 0.803, 0.04929, 0.9179, -0.005725, 0.803, 0.05973, 0.803, 0.09192, 0.9203, 0.0189, 0.9191, 0.05617, 0.9495, -0.01462, 0.8468, 0.05617, 0.8502, 0.1379, 0.9564, 0.04632, 0.9203, 0.05279, 0.803, 0.1507, 0.803, 0.1477, 0.9191, 0.08144, 0.803, 0.197, 0.803, 0.197, 0.9186, 0.0821, 0.9179, 0.197, 0.8493, 0.197, 0.9472, 0.07969, 0.9537, 0.08089, 0.8523, 0.05055, 0.8502, 0.1532, 0.8468, 0.1498, 0.9495, 0.04355, 0.9564, 0.1507, 1.006, 0.05279, 0.9403, 0.04632, 0.9081, 0.1477, 0.9811, 0.05055, 0.9438, 0.04355, 0.8621, 0.1498, 0.9438, 0.1532, 1.015, 0.07969, 0.9081, 0.197, 0.9403, 0.197, 1.006, 0.08089, 0.9811, 0.08144, 0.977, 0.0821, 0.9507, 0.197, 0.977, 0.197, 1.0, 0.05617, 0.9495, 0.09192, 0.9537, 0.0189, 0.8523, -0.01462, 0.8468, -0.005725, 0.8493, 0.02298, 0.9186, 0.04929, 0.9179, 0.0189, 0.8523, 0.02298, 0.803, -0.005725, 0.803, 0.0189, 0.9191, 0.04929, 0.9179, 0.09192, 0.9203, 0.05617, 0.8502, -0.01462, 0.8468, 0.0189, 0.9191, 0.05055, 0.8502, 0.04632, 0.9203, 0.1477, 0.9191, 0.1532, 0.8468, 0.1507, 0.803, 0.08144, 0.803, 0.0821, 0.9179, 0.1477, 0.9191, 0.197, 0.9186, 0.197, 0.8493, 0.08089, 0.8523, 0.0821, 0.9179, 0.07969, 0.9537, 0.1498, 0.9495, 0.1532, 0.8468, 0.08089, 0.8523, 0.08144, 0.977, 0.1507, 1.006, 0.1477, 0.9811, 0.0821, 0.9507, 0.04632, 0.9081, 0.05055, 0.9438, 0.1532, 1.015, 0.1477, 0.9811, 0.1498, 0.9438, 0.07969, 0.9081, 0.08089, 0.9811, 0.1532, 1.015, 0.197, 1.006, 0.197, 0.977, 0.0821, 0.9507, 0.08089, 0.9811, 0.05279, 0.9403, 0.05973, 0.9472, 0.09192, 0.9537, 0.04632, 0.9081, 0.1379, 0.9564, 0.04355, 0.8621, 0.05055, 0.9438, 0.05617, 0.9495, 0.05973, 0.803, 0.05279, 0.803, 0.04632, 0.9203, 0.09192, 0.9203, 0.04355, 0.9564, 0.1379, 0.9564, 0.05617, 0.8502, 0.05055, 0.8502, 0.197, 0.9472, 0.197, 0.9403, 0.07969, 0.9081, 0.07969, 0.9537, 0.04355, 0.8621, 0.04355, 0.9564, 0.1498, 0.9495, 0.1498, 0.9438, 0.0, 0.803, 0.0, 0.0, 0.01726, 0.0, 0.02298, 0.803, 0.05973, 0.0, 0.05973, 0.803, -0.005725, 0.803, 0.0, 0.0, 0.197, 0.0, 0.197, 0.803, 0.08144, 0.803, 0.09526, 0.0, 0.05279, 0.803, 0.05279, 0.0, 0.1369, 0.0, 0.1507, 0.803, 1.0, 1.0, 0.197, 1.0, 0.197, 0.977, 1.0, 0.9827, 0.197, 0.9403, 1.0, 0.9403, 1.0, 1.0, 0.197, 1.006, 0.197, 0.803, 1.0, 0.803, 1.0, 0.9047, 0.197, 0.9186, 1.0, 0.9472, 0.197, 0.9472, 0.197, 0.8493, 1.0, 0.8631, 0.0, 0.803, 0.0, 0.803, 0.02298, 0.9186, 0.01726, 0.9047, 0.05973, 0.9472, 0.05973, 0.9472, 0.0, 0.8631, -0.005725, 0.8493, 0.197, 1.0, 0.197, 1.0, 0.09526, 0.9827, 0.08144, 0.977, 0.05279, 0.9403, 0.05279, 0.9403, 0.1507, 1.006, 0.1369, 1.0, 0.09526, 0.0, 0.08144, 0.803, 0.1507, 0.803, 0.1369, 0.0])
me_plane.materials.append(mat_plane)
me_plane.use_remesh_fix_poles = True
me_plane.use_remesh_preserve_attributes = False
me_plane.update()
arm_armature = bpy.data.armatures.new('Armature')  # bones are not reproduced

# ---- objects
ob_cube = bpy.data.objects.new('Cube', me_cube)
ob_light = bpy.data.objects.new('Light', light_light)
ob_camera = bpy.data.objects.new('Camera', cam_camera)
ob_sleeve = bpy.data.objects.new('Sleeve', me_cube_001)
ob_armature = bpy.data.objects.new('Armature', arm_armature)
ob_light_001 = bpy.data.objects.new('Light.001', light_light_001)
ob_light_002 = bpy.data.objects.new('Light.002', light_light_002)
ob_plane = bpy.data.objects.new('Plane', me_plane)

# ---- transforms, parenting, visibility, modifiers, constraints
ob_cube.parent = ob_armature
ob_cube.location = (0.0, 0.0, 0.0)
ob_cube.lock_rotations_4d = False
ob_cube.empty_display_type = 'ARROWS'
ob_cube.lineart.crease_threshold = 0.0
_vg = ob_cube.vertex_groups.new(name='Bone.07')
for _i, _w in zip([20, 21, 22, 23, 40, 41, 42, 43, 60, 61, 62, 63, 120, 131, 138, 141, 176, 177, 178, 179, 180, 181, 182, 183, 184, 185, 186, 187, 188, 189, 190, 191, 280, 281, 282, 283, 346, 364, 365, 366, 367, 368, 369, 370, 371, 416, 417, 418, 419], [1.0, 1.0, 1.0, 1.0, 1.0, 1.0, 1.0, 1.0, 1.0, 1.0, 1.0, 1.0, 1.0, 1.0, 1.0, 1.0, 1.0, 1.0, 1.0, 1.0, 1.0, 1.0, 1.0, 1.0, 1.0, 1.0, 1.0, 1.0, 1.0, 1.0, 1.0, 1.0, 0.5, 0.5, 0.5, 0.5, 1.0, 1.0, 1.0, 1.0, 1.0, 1.0, 1.0, 1.0, 1.0, 0.5, 0.5, 0.5, 0.5]): _vg.add([_i], _w, 'REPLACE')
_vg = ob_cube.vertex_groups.new(name='Bone.12')
for _i, _w in zip([4, 5, 6, 7, 40, 41, 42, 43, 88, 89, 90, 91, 115, 116, 117, 118, 119, 132, 133, 135, 137, 145, 176, 177, 178, 180, 181, 183, 184, 186, 272, 273, 274, 275, 276, 277, 278, 279, 280, 281, 282, 283, 342, 345, 349, 356, 357, 359, 364, 365, 366, 367, 412, 413, 414, 415, 416, 417, 418, 419], [1.0, 1.0, 1.0, 1.0, 1.0, 1.0, 1.0, 1.0, 1.0, 1.0, 1.0, 1.0, 1.0, 0.5, 0.5, 1.0, 0.5, 0.5, 1.0, 1.0, 0.5, 0.5, 0.5, 1.0, 0.5, 1.0, 0.5, 1.0, 0.5, 1.0, 1.0, 1.0, 1.0, 1.0, 1.0, 1.0, 1.0, 1.0, 1.0, 1.0, 1.0, 1.0, 0.6667, 0.5, 0.6667, 0.25, 0.25, 0.5, 0.5, 0.5, 0.5, 0.5, 1.0, 1.0, 1.0, 1.0, 1.0, 1.0, 1.0, 1.0]): _vg.add([_i], _w, 'REPLACE')
_vg = ob_cube.vertex_groups.new(name='Bone.02')
for _i, _w in zip([4, 5, 6, 7, 115, 116, 117, 118, 119, 132, 133, 135, 137, 145, 272, 273, 275, 277, 342, 345, 349, 356, 357, 359, 412, 413, 414, 415], [1.0, 1.0, 1.0, 1.0, 1.0, 0.5, 0.5, 1.0, 0.5, 0.5, 1.0, 1.0, 0.5, 0.5, 0.5, 0.5, 0.5, 0.5, 0.6667, 0.5, 0.6667, 0.25, 0.25, 0.5, 0.5, 0.5, 0.5, 0.5]): _vg.add([_i], _w, 'REPLACE')
_vg = ob_cube.vertex_groups.new(name='Bone.01')
for _i, _w in zip([0, 1, 2, 3, 116, 117, 119, 121, 122, 123, 125, 126, 127, 129, 140, 143, 144, 145, 146, 157, 342, 343, 344, 347, 348, 349, 354, 355, 356, 357, 358, 359], [1.0, 1.0, 1.0, 1.0, 0.5, 0.5, 0.5, 1.0, 1.0, 1.0, 1.0, 0.5, 0.5, 0.5, 0.5, 0.5, 0.5, 0.5, 0.5, 0.5, 0.3333, 0.6667, 0.3333, 0.3333, 0.6667, 0.3333, 0.25, 0.25, 0.25, 0.25, 0.5, 0.5]): _vg.add([_i], _w, 'REPLACE')
_vg = ob_cube.vertex_groups.new(name='Bone.00')
for _i, _w in zip([0, 1, 2, 3, 116, 117, 119, 121, 122, 123, 125, 126, 127, 129, 140, 143, 144, 145, 146, 157, 342, 343, 344, 347, 348, 349, 354, 355, 356, 357, 358, 359], [1.0, 1.0, 1.0, 1.0, 0.5, 0.5, 0.5, 1.0, 1.0, 1.0, 1.0, 0.5, 0.5, 0.5, 0.5, 0.5, 0.5, 0.5, 0.5, 0.5, 0.3333, 0.6667, 0.3333, 0.3333, 0.6667, 0.3333, 0.25, 0.25, 0.25, 0.25, 0.5, 0.5]): _vg.add([_i], _w, 'REPLACE')
_vg = ob_cube.vertex_groups.new(name='Bone.03')
for _i, _w in zip([8, 9, 10, 11, 128, 129, 130, 132, 136, 137, 139, 140, 142, 284, 286, 288, 290, 291, 302, 304, 344, 345, 347, 356, 357, 420, 421, 422, 423, 429, 430, 431], [1.0, 1.0, 1.0, 1.0, 0.5, 0.5, 1.0, 0.5, 1.0, 0.5, 1.0, 0.5, 0.5, 0.5, 0.5, 0.5, 0.5, 1.0, 0.5, 0.5, 0.3333, 0.5, 0.3333, 0.5, 0.5, 0.5, 0.5, 0.5, 0.5, 0.25, 0.5, 0.25]): _vg.add([_i], _w, 'REPLACE')
_vg = ob_cube.vertex_groups.new(name='Bone.13')
for _i, _w in zip([8, 9, 10, 11, 44, 45, 46, 47, 92, 93, 94, 95, 128, 129, 130, 132, 136, 137, 139, 140, 142, 192, 194, 195, 197, 198, 200, 201, 203, 284, 285, 286, 287, 288, 289, 290, 291, 292, 293, 294, 295, 296, 302, 304, 344, 345, 347, 356, 357, 372, 373, 374, 375, 420, 421, 422, 423, 424, 425, 426, 427, 429, 430, 431], [1.0, 1.0, 1.0, 1.0, 1.0, 1.0, 1.0, 1.0, 1.0, 1.0, 1.0, 1.0, 0.5, 0.5, 1.0, 0.5, 1.0, 0.5, 1.0, 0.5, 0.5, 0.5, 0.5, 1.0, 0.5, 1.0, 0.5, 1.0, 1.0, 1.0, 1.0, 1.0, 1.0, 1.0, 1.0, 1.0, 1.0, 1.0, 1.0, 1.0, 1.0, 1.0, 0.5, 0.5, 0.3333, 0.5, 0.3333, 0.5, 0.5, 0.5, 0.5, 0.5, 0.5, 1.0, 1.0, 1.0, 1.0, 1.0, 1.0, 1.0, 1.0, 0.25, 0.5, 0.25]): _vg.add([_i], _w, 'REPLACE')
_vg = ob_cube.vertex_groups.new(name='Bone.08')
for _i, _w in zip([24, 25, 26, 27, 44, 45, 46, 47, 64, 65, 66, 67, 68, 69, 70, 71, 160, 161, 162, 163, 192, 193, 194, 195, 196, 197, 198, 199, 200, 201, 202, 203, 204, 205, 206, 207, 208, 209, 210, 211, 212, 213, 214, 215, 293, 294, 295, 296, 353, 372, 373, 374, 375, 376, 377, 378, 379, 380, 381, 382, 383, 424, 425, 426, 427], [1.0, 1.0, 1.0, 1.0, 1.0, 1.0, 1.0, 1.0, 1.0, 1.0, 1.0, 1.0, 1.0, 1.0, 1.0, 1.0, 1.0, 1.0, 1.0, 1.0, 1.0, 1.0, 1.0, 1.0, 1.0, 1.0, 1.0, 1.0, 1.0, 1.0, 1.0, 1.0, 1.0, 1.0, 1.0, 1.0, 1.0, 1.0, 1.0, 1.0, 1.0, 1.0, 1.0, 1.0, 0.5, 0.5, 0.5, 0.5, 1.0, 1.0, 1.0, 1.0, 1.0, 1.0, 1.0, 1.0, 1.0, 1.0, 1.0, 1.0, 1.0, 0.5, 0.5, 0.5, 0.5]): _vg.add([_i], _w, 'REPLACE')
_vg = ob_cube.vertex_groups.new(name='Bone.04')
for _i, _w in zip([12, 13, 126, 127, 128, 142, 143, 144, 148, 150, 297, 299, 300, 322, 324, 343, 344, 347, 348, 354, 355, 428, 429, 431, 441, 442, 443], [1.0, 1.0, 0.5, 0.5, 0.5, 0.5, 0.5, 0.5, 0.5, 0.5, 0.5, 0.5, 1.0, 0.5, 0.5, 0.3333, 0.3333, 0.3333, 0.3333, 0.25, 0.25, 0.5, 0.25, 0.25, 0.25, 0.5, 0.25]): _vg.add([_i], _w, 'REPLACE')
_vg = ob_cube.vertex_groups.new(name='Bone.14')
for _i, _w in zip([12, 13, 48, 49, 50, 51, 96, 97, 98, 99, 100, 101, 102, 103, 126, 127, 128, 142, 143, 144, 148, 150, 216, 218, 219, 221, 222, 224, 225, 227, 297, 298, 299, 300, 301, 302, 303, 304, 305, 306, 307, 308, 309, 310, 311, 312, 313, 314, 315, 316, 317, 322, 324, 343, 344, 347, 348, 354, 355, 384, 385, 386, 387, 428, 429, 430, 431, 432, 433, 434, 435, 436, 437, 438, 439, 441, 442, 443], [1.0, 1.0, 1.0, 1.0, 1.0, 1.0, 1.0, 1.0, 1.0, 1.0, 1.0, 1.0, 1.0, 1.0, 0.5, 0.5, 0.5, 0.5, 0.5, 0.5, 0.5, 0.5, 0.5, 0.5, 1.0, 0.5, 1.0, 0.5, 1.0, 1.0, 1.0, 1.0, 1.0, 1.0, 1.0, 0.5, 1.0, 0.5, 1.0, 1.0, 1.0, 1.0, 1.0, 1.0, 1.0, 1.0, 1.0, 1.0, 1.0, 1.0, 1.0, 0.5, 0.5, 0.3333, 0.3333, 0.3333, 0.3333, 0.25, 0.25, 0.5, 0.5, 0.5, 0.5, 1.0, 0.75, 0.5, 0.75, 1.0, 1.0, 1.0, 1.0, 1.0, 1.0, 1.0, 1.0, 0.25, 0.5, 0.25]): _vg.add([_i], _w, 'REPLACE')
_vg = ob_cube.vertex_groups.new(name='Bone.09')
for _i, _w in zip([28, 29, 30, 31, 48, 49, 50, 51, 72, 73, 74, 75, 76, 77, 78, 79, 164, 165, 166, 167, 216, 217, 218, 219, 220, 221, 222, 223, 224, 225, 226, 227, 228, 229, 230, 231, 232, 233, 234, 235, 236, 237, 238, 239, 314, 315, 316, 317, 352, 384, 385, 386, 387, 388, 389, 390, 391, 392, 393, 394, 395, 436, 437, 438, 439], [1.0, 1.0, 1.0, 1.0, 1.0, 1.0, 1.0, 1.0, 1.0, 1.0, 1.0, 1.0, 1.0, 1.0, 1.0, 1.0, 1.0, 1.0, 1.0, 1.0, 1.0, 1.0, 1.0, 1.0, 1.0, 1.0, 1.0, 1.0, 1.0, 1.0, 1.0, 1.0, 1.0, 1.0, 1.0, 1.0, 1.0, 1.0, 1.0, 1.0, 1.0, 1.0, 1.0, 1.0, 0.5, 0.5, 0.5, 0.5, 1.0, 1.0, 1.0, 1.0, 1.0, 1.0, 1.0, 1.0, 1.0, 1.0, 1.0, 1.0, 1.0, 0.5, 0.5, 0.5, 0.5]): _vg.add([_i], _w, 'REPLACE')
_vg = ob_cube.vertex_groups.new(name='Bone.05')
for _i, _w in zip([14, 15, 147, 148, 149, 150, 152, 153, 158, 318, 320, 354, 355, 360, 362, 363, 440, 441, 443], [1.0, 1.0, 0.5, 0.5, 1.0, 0.5, 0.5, 0.5, 0.5, 0.5, 0.5, 0.25, 0.25, 0.25, 0.25, 0.5, 0.5, 0.25, 0.25]): _vg.add([_i], _w, 'REPLACE')
_vg = ob_cube.vertex_groups.new(name='Bone.15')
for _i, _w in zip([14, 15, 52, 53, 54, 55, 104, 105, 106, 107, 147, 148, 149, 150, 152, 153, 158, 240, 242, 243, 245, 246, 248, 249, 251, 318, 319, 320, 321, 322, 323, 324, 325, 326, 327, 328, 329, 354, 355, 360, 362, 363, 396, 397, 398, 399, 440, 441, 442, 443, 444, 445, 446, 447], [1.0, 1.0, 1.0, 1.0, 1.0, 1.0, 1.0, 1.0, 1.0, 1.0, 0.5, 0.5, 1.0, 0.5, 0.5, 0.5, 0.5, 0.5, 0.5, 1.0, 0.5, 1.0, 0.5, 1.0, 1.0, 1.0, 1.0, 1.0, 1.0, 0.5, 1.0, 0.5, 1.0, 1.0, 1.0, 1.0, 1.0, 0.25, 0.25, 0.25, 0.25, 0.5, 0.5, 0.5, 0.5, 0.5, 1.0, 0.75, 0.5, 0.75, 1.0, 1.0, 1.0, 1.0]): _vg.add([_i], _w, 'REPLACE')
_vg = ob_cube.vertex_groups.new(name='Bone.10')
for _i, _w in zip([32, 33, 34, 35, 52, 53, 54, 55, 80, 81, 82, 83, 168, 169, 170, 171, 240, 241, 242, 243, 244, 245, 246, 247, 248, 249, 250, 251, 252, 253, 254, 255, 326, 327, 328, 329, 351, 396, 397, 398, 399, 400, 401, 402, 403, 444, 445, 446, 447], [1.0, 1.0, 1.0, 1.0, 1.0, 1.0, 1.0, 1.0, 1.0, 1.0, 1.0, 1.0, 1.0, 1.0, 1.0, 1.0, 1.0, 1.0, 1.0, 1.0, 1.0, 1.0, 1.0, 1.0, 1.0, 1.0, 1.0, 1.0, 1.0, 1.0, 1.0, 1.0, 0.5, 0.5, 0.5, 0.5, 1.0, 1.0, 1.0, 1.0, 1.0, 1.0, 1.0, 1.0, 1.0, 0.5, 0.5, 0.5, 0.5]): _vg.add([_i], _w, 'REPLACE')
_vg = ob_cube.vertex_groups.new(name='Bone.06')
for _i, _w in zip([16, 17, 18, 19, 112, 113, 114, 124, 134, 146, 147, 151, 152, 153, 154, 155, 156, 157, 158, 159, 330, 332, 334, 336, 354, 355, 358, 360, 361, 362, 363, 448, 449, 450, 451], [1.0, 1.0, 1.0, 1.0, 1.0, 1.0, 1.0, 1.0, 1.0, 0.5, 0.5, 1.0, 0.5, 0.5, 1.0, 1.0, 1.0, 0.5, 0.5, 1.0, 0.5, 0.5, 0.5, 0.5, 0.25, 0.25, 0.5, 0.75, 1.0, 0.75, 0.5, 0.5, 0.5, 0.5, 0.5]): _vg.add([_i], _w, 'REPLACE')
_vg = ob_cube.vertex_groups.new(name='Bone.16')
for _i, _w in zip([16, 17, 18, 19, 56, 57, 58, 59, 108, 109, 110, 111, 112, 113, 114, 124, 134, 146, 147, 151, 152, 153, 154, 155, 156, 157, 158, 159, 256, 258, 259, 261, 262, 264, 265, 267, 330, 331, 332, 333, 334, 335, 336, 337, 338, 339, 340, 341, 354, 355, 358, 360, 361, 362, 363, 404, 405, 406, 407, 448, 449, 450, 451, 452, 453, 454, 455], [1.0, 1.0, 1.0, 1.0, 1.0, 1.0, 1.0, 1.0, 1.0, 1.0, 1.0, 1.0, 1.0, 1.0, 1.0, 1.0, 1.0, 0.5, 0.5, 1.0, 0.5, 0.5, 1.0, 1.0, 1.0, 0.5, 0.5, 1.0, 0.5, 0.5, 1.0, 0.5, 1.0, 0.5, 1.0, 1.0, 1.0, 1.0, 1.0, 1.0, 1.0, 1.0, 1.0, 1.0, 1.0, 1.0, 1.0, 1.0, 0.25, 0.25, 0.5, 0.75, 1.0, 0.75, 0.5, 0.5, 0.5, 0.5, 0.5, 1.0, 1.0, 1.0, 1.0, 1.0, 1.0, 1.0, 1.0]): _vg.add([_i], _w, 'REPLACE')
_vg = ob_cube.vertex_groups.new(name='Bone.11')
for _i, _w in zip([36, 37, 38, 39, 56, 57, 58, 59, 84, 85, 86, 87, 172, 173, 174, 175, 256, 257, 258, 259, 260, 261, 262, 263, 264, 265, 266, 267, 268, 269, 270, 271, 338, 339, 340, 341, 350, 404, 405, 406, 407, 408, 409, 410, 411, 452, 453, 454, 455], [1.0, 1.0, 1.0, 1.0, 1.0, 1.0, 1.0, 1.0, 1.0, 1.0, 1.0, 1.0, 1.0, 1.0, 1.0, 1.0, 1.0, 1.0, 1.0, 1.0, 1.0, 1.0, 1.0, 1.0, 1.0, 1.0, 1.0, 1.0, 1.0, 1.0, 1.0, 1.0, 0.5, 0.5, 0.5, 0.5, 1.0, 1.0, 1.0, 1.0, 1.0, 1.0, 1.0, 1.0, 1.0, 0.5, 0.5, 0.5, 0.5]): _vg.add([_i], _w, 'REPLACE')
_vg = ob_cube.vertex_groups.new(name='Bone')
for _i, _w in zip([19], [0.04524]): _vg.add([_i], _w, 'REPLACE')
_vg = ob_cube.vertex_groups.new(name='Bone.001')
for _i, _w in zip([0, 1, 2, 3, 17, 19, 121, 122, 123, 125, 126, 127, 143, 144, 146, 156, 157, 343, 348, 358], [0.5097, 0.0936, 0.09347, 0.5066, 0.00444, 0.04524, 0.04722, 0.4726, 0.4885, 0.4728, 0.05234, 0.01475, 0.01396, 0.05201, 0.1122, 0.02741, 0.1067, 0.09914, 0.09885, 0.1491]): _vg.add([_i], _w, 'REPLACE')
_vg = ob_cube.vertex_groups.new(name='Bone.002')
for _i, _w in zip([0, 1, 2, 3, 12, 13, 14, 15, 16, 17, 18, 19, 108, 109, 110, 111, 112, 113, 114, 122, 123, 124, 125, 126, 127, 134, 143, 144, 146, 147, 148, 149, 150, 151, 152, 153, 154, 155, 156, 157, 158, 159, 330, 331, 332, 333, 334, 335, 336, 337, 343, 348, 354, 355, 358, 360, 361, 362, 363, 448, 449, 450, 451], [0.3273, 0.02766, 0.02765, 0.3289, 0.0279, 0.02996, 0.0875, 0.07751, 0.8761, 0.8445, 0.4281, 0.04524, 0.05004, 0.03957, 0.04407, 0.05089, 0.7184, 0.6796, 0.4332, 0.1228, 0.4164, 0.411, 0.1215, 0.6841, 0.05725, 0.7322, 0.05761, 0.689, 0.8062, 0.6765, 0.06322, 0.0378, 0.06686, 0.6583, 0.3333, 0.3387, 0.7751, 0.8286, 0.8892, 0.8185, 0.7359, 0.3562, 0.2339, 0.04399, 0.2134, 0.0306, 0.195, 0.04194, 0.2062, 0.05289, 0.1974, 0.1994, 0.7935, 0.8133, 0.7924, 0.6927, 0.8466, 0.5699, 0.2184, 0.2272, 0.1649, 0.1757, 0.2386]): _vg.add([_i], _w, 'REPLACE')
_vg = ob_cube.vertex_groups.new(name='Bone.007')
for _i, _w in zip([14, 15, 16, 17, 18, 19, 56, 57, 58, 59, 108, 109, 110, 111, 112, 113, 114, 124, 134, 147, 149, 151, 152, 153, 154, 155, 156, 158, 159, 256, 258, 259, 261, 262, 264, 265, 267, 330, 331, 332, 333, 334, 335, 336, 337, 338, 339, 340, 341, 354, 355, 360, 361, 362, 363, 404, 405, 406, 407, 448, 449, 450, 451, 452, 453, 454, 455], [0.0522, 0.05175, 0.06292, 0.08921, 0.3833, 0.04524, 0.1588, 0.1587, 0.1989, 0.1983, 0.9143, 0.9193, 0.8959, 0.892, 0.27, 0.2993, 0.3458, 0.5433, 0.2515, 0.1804, 0.01181, 0.3095, 0.1938, 0.1893, 0.1921, 0.1429, 0.04514, 0.1205, 0.3774, 0.02258, 0.02271, 0.1489, 0.05034, 0.1781, 0.05017, 0.2051, 0.1776, 0.7525, 0.9196, 0.7712, 0.9177, 0.7196, 0.8898, 0.7071, 0.905, 0.8251, 0.8263, 0.8016, 0.801, 0.05688, 0.02627, 0.2183, 0.1249, 0.3523, 0.1512, 0.01656, 0.03536, 0.0527, 0.035, 0.7601, 0.8096, 0.7056, 0.7351, 0.8323, 0.816, 0.7982, 0.8141]): _vg.add([_i], _w, 'REPLACE')
_vg = ob_cube.vertex_groups.new(name='Bone.008')
for _i, _w in zip([19, 36, 37, 38, 39, 56, 57, 58, 59, 84, 85, 86, 87, 108, 109, 110, 111, 172, 173, 174, 175, 256, 257, 258, 259, 260, 261, 262, 263, 264, 265, 266, 267, 268, 269, 270, 271, 331, 333, 335, 337, 338, 339, 340, 341, 350, 404, 405, 406, 407, 408, 409, 410, 411, 452, 453, 454, 455], [0.04524, 0.998, 0.998, 0.9972, 0.9973, 0.8393, 0.8395, 0.7976, 0.798, 0.9905, 0.9905, 0.9861, 0.9861, 0.01706, 0.01694, 0.02924, 0.02872, 0.998, 0.9976, 0.998, 0.9984, 0.9632, 0.9914, 0.9632, 0.8495, 0.9886, 0.9488, 0.8196, 0.9853, 0.9489, 0.7909, 0.9886, 0.8198, 0.9967, 0.9967, 0.9952, 0.9952, 0.01378, 0.02247, 0.03003, 0.02234, 0.165, 0.1648, 0.1842, 0.1838, 0.9986, 0.9663, 0.9567, 0.9463, 0.9569, 0.9971, 0.9961, 0.995, 0.9961, 0.159, 0.1739, 0.1859, 0.1737]): _vg.add([_i], _w, 'REPLACE')
_vg = ob_cube.vertex_groups.new(name='Bone.003')
for _i, _w in zip([0, 1, 2, 3, 12, 13, 14, 15, 16, 17, 18, 19, 114, 121, 122, 123, 124, 125, 126, 127, 128, 129, 140, 142, 143, 144, 146, 147, 148, 149, 150, 151, 152, 153, 157, 158, 159, 297, 299, 300, 318, 320, 322, 324, 334, 336, 343, 344, 347, 348, 354, 355, 358, 360, 362, 363, 428, 431, 440, 441, 442, 443, 450], [0.08447, 0.06836, 0.06673, 0.0846, 0.7324, 0.7198, 0.75, 0.7662, 0.006809, 0.009712, 0.1655, 0.04524, 0.1959, 0.02064, 0.1568, 0.04658, 0.02291, 0.1576, 0.1674, 0.1591, 0.1069, 0.02121, 0.02229, 0.1082, 0.1593, 0.1684, 0.03171, 0.1308, 0.822, 0.7048, 0.8195, 0.004622, 0.4246, 0.4236, 0.02849, 0.131, 0.233, 0.08607, 0.08139, 0.3386, 0.0939, 0.08452, 0.07437, 0.07119, 0.06744, 0.06938, 0.446, 0.07464, 0.07532, 0.4453, 0.1281, 0.1282, 0.005701, 0.08189, 0.06776, 0.5551, 0.09669, 0.001338, 0.09626, 0.07258, 0.06578, 0.07834, 0.09637]): _vg.add([_i], _w, 'REPLACE')
_vg = ob_cube.vertex_groups.new(name='Bone.009')
for _i, _w in zip([12, 13, 14, 15, 19, 52, 53, 104, 105, 106, 107, 148, 149, 150, 152, 153, 159, 243, 297, 299, 300, 318, 319, 320, 321, 322, 323, 324, 325, 326, 327, 328, 329, 363, 428, 440, 441, 442, 443, 444, 445, 446, 447], [0.02971, 0.05012, 0.09961, 0.09402, 0.04524, 0.01177, 0.01158, 0.8705, 0.8723, 0.8595, 0.8619, 0.07521, 0.2123, 0.07503, 0.0348, 0.03293, 0.001624, 0.04759, 0.03558, 0.00431, 0.3081, 0.8769, 0.8869, 0.8878, 0.8705, 0.8628, 0.8513, 0.8829, 0.869, 0.1848, 0.1844, 0.1368, 0.1363, 0.0687, 0.1055, 0.8777, 0.8993, 0.8322, 0.8943, 0.414, 0.1395, 0.1364, 0.1394]): _vg.add([_i], _w, 'REPLACE')
_vg = ob_cube.vertex_groups.new(name='Bone.010')
for _i, _w in zip([19, 52, 53, 54, 55, 80, 81, 82, 83, 104, 105, 106, 107, 240, 241, 242, 243, 244, 245, 246, 247, 248, 249, 250, 251, 319, 321, 323, 325, 326, 327, 328, 329, 396, 397, 398, 399, 444, 445, 446, 447], [0.04524, 0.9517, 0.9518, 0.9624, 0.9625, 0.1271, 0.1271, 0.1209, 0.1208, 0.1147, 0.1139, 0.1226, 0.1221, 0.8753, 0.1269, 0.8751, 0.934, 0.1229, 0.8767, 0.9606, 0.118, 0.8767, 0.9634, 0.1228, 0.9605, 0.09813, 0.1166, 0.1268, 0.1178, 0.811, 0.8115, 0.858, 0.8588, 0.8747, 0.8772, 0.8781, 0.8773, 0.583, 0.8561, 0.858, 0.8562]): _vg.add([_i], _w, 'REPLACE')
_vg = ob_cube.vertex_groups.new(name='Bone.011')
for _i, _w in zip([19, 32, 33, 34, 35, 80, 81, 82, 83, 168, 169, 170, 171, 240, 241, 242, 244, 245, 247, 248, 250, 252, 253, 254, 255, 351, 396, 397, 398, 399, 400, 401, 402, 403], [0.04524, 0.9916, 0.9917, 0.9929, 0.9931, 0.8723, 0.8722, 0.8787, 0.8788, 0.9942, 0.9949, 0.9941, 0.9935, 0.1202, 0.8723, 0.1204, 0.8766, 0.1203, 0.8816, 0.1204, 0.8767, 0.9772, 0.9773, 0.9803, 0.9803, 0.9963, 0.1194, 0.1194, 0.1191, 0.1194, 0.9776, 0.9796, 0.9819, 0.9797]): _vg.add([_i], _w, 'REPLACE')
_vg = ob_cube.vertex_groups.new(name='Bone.004')
for _i, _w in zip([10, 11, 12, 13, 19, 96, 98, 99, 128, 130, 139, 142, 288, 290, 291, 297, 298, 299, 300, 301, 302, 303, 304, 305, 344, 347, 422, 428, 429, 430, 431], [0.1453, 0.158, 0.09439, 0.07584, 0.04524, 0.0776, 0.09487, 0.1028, 0.5963, 0.005342, 0.01413, 0.6123, 0.01997, 0.01349, 0.2345, 0.5278, 0.01598, 0.05096, 0.08765, 0.01234, 0.5237, 0.1175, 0.6078, 0.05392, 0.06288, 0.06539, 0.06484, 0.1009, 0.1507, 0.554, 0.2047]): _vg.add([_i], _w, 'REPLACE')
_vg = ob_cube.vertex_groups.new(name='Bone.012')
for _i, _w in zip([10, 11, 12, 13, 19, 48, 49, 50, 51, 96, 97, 98, 99, 100, 101, 102, 103, 128, 142, 219, 221, 222, 224, 225, 227, 291, 297, 298, 299, 300, 301, 302, 303, 304, 305, 306, 307, 308, 309, 310, 311, 312, 313, 314, 315, 316, 317, 322, 385, 386, 387, 422, 428, 429, 430, 431, 432, 433, 434, 435, 436, 437, 438, 439, 442], [0.008451, 0.006918, 0.0259, 0.0538, 0.04524, 0.1074, 0.1074, 0.1668, 0.1669, 0.8891, 0.9528, 0.8717, 0.8687, 0.8956, 0.8972, 0.9328, 0.9326, 0.07704, 0.06381, 0.1017, 0.02593, 0.1236, 0.02594, 0.1782, 0.1236, 0.1006, 0.328, 0.9206, 0.8255, 0.239, 0.95, 0.3191, 0.8397, 0.2647, 0.926, 0.959, 0.8972, 0.9689, 0.9043, 0.9608, 0.9406, 0.9598, 0.9032, 0.5036, 0.5037, 0.7515, 0.7514, 0.01051, 0.007431, 0.03184, 0.007424, 0.006178, 0.6879, 0.7859, 0.2424, 0.7293, 0.9637, 0.9695, 0.9564, 0.9642, 0.5002, 0.5328, 0.7857, 0.5327, 0.06234]): _vg.add([_i], _w, 'REPLACE')
_vg = ob_cube.vertex_groups.new(name='Bone.013')
for _i, _w in zip([19, 48, 49, 50, 51, 72, 73, 74, 75, 76, 77, 78, 79, 100, 101, 102, 103, 216, 217, 218, 219, 220, 221, 222, 223, 224, 225, 226, 227, 228, 229, 230, 231, 232, 233, 234, 235, 307, 309, 311, 313, 314, 315, 316, 317, 384, 385, 386, 387, 388, 389, 390, 391, 436, 437, 438, 439], [0.04524, 0.8843, 0.8843, 0.8223, 0.8223, 0.8152, 0.8152, 0.7982, 0.7981, 0.03657, 0.03654, 0.04126, 0.04125, 0.1002, 0.1001, 0.06148, 0.06136, 0.9372, 0.8204, 0.9372, 0.8906, 0.8081, 0.9162, 0.867, 0.7961, 0.9162, 0.8105, 0.8081, 0.867, 0.1825, 0.03434, 0.1825, 0.03781, 0.1892, 0.04104, 0.1893, 0.03782, 0.0995, 0.09248, 0.05244, 0.09254, 0.4949, 0.4949, 0.2451, 0.2452, 0.9412, 0.9293, 0.9124, 0.9292, 0.1795, 0.1847, 0.1892, 0.1847, 0.4984, 0.4654, 0.2105, 0.4654]): _vg.add([_i], _w, 'REPLACE')
_vg = ob_cube.vertex_groups.new(name='Bone.014')
for _i, _w in zip([19, 28, 29, 30, 31, 72, 73, 74, 75, 76, 77, 78, 79, 164, 165, 166, 167, 216, 217, 218, 220, 221, 223, 224, 226, 228, 229, 230, 231, 232, 233, 234, 235, 236, 237, 238, 239, 352, 384, 385, 386, 387, 388, 389, 390, 391, 392, 393, 394, 395], [0.04524, 0.9937, 0.9938, 0.9934, 0.9936, 0.1794, 0.1794, 0.1931, 0.1931, 0.9564, 0.9564, 0.9539, 0.9539, 0.9949, 0.9948, 0.9949, 0.995, 0.02807, 0.1748, 0.02807, 0.1852, 0.04152, 0.1945, 0.04154, 0.1852, 0.8162, 0.9576, 0.8162, 0.9557, 0.8087, 0.954, 0.8087, 0.9557, 0.9875, 0.9875, 0.9869, 0.987, 0.9968, 0.02406, 0.034, 0.04324, 0.03402, 0.8194, 0.8137, 0.8086, 0.8137, 0.988, 0.9876, 0.9873, 0.9876]): _vg.add([_i], _w, 'REPLACE')
_vg = ob_cube.vertex_groups.new(name='Bone.005')
for _i, _w in zip([0, 1, 2, 3, 6, 7, 8, 9, 10, 11, 12, 13, 19, 115, 116, 117, 119, 121, 122, 125, 126, 127, 128, 129, 130, 132, 133, 135, 136, 137, 139, 140, 142, 143, 144, 145, 284, 286, 288, 290, 291, 302, 304, 342, 343, 344, 345, 347, 348, 349, 356, 357, 359, 420, 421, 422, 423, 430], [0.02993, 0.1011, 0.05121, 0.02197, 0.07503, 0.0817, 0.487, 0.4921, 0.6581, 0.6567, 0.03776, 0.05125, 0.04524, 0.02159, 0.04089, 0.1212, 0.01111, 0.03631, 0.06673, 0.08181, 0.04871, 0.6291, 0.1743, 0.6029, 0.7377, 0.2473, 0.01454, 0.1279, 0.554, 0.4173, 0.6744, 0.281, 0.1604, 0.5876, 0.04064, 0.07358, 0.09985, 0.09376, 0.09884, 0.09867, 0.3431, 0.097, 0.08026, 0.0696, 0.1886, 0.7362, 0.3872, 0.6246, 0.1738, 0.03794, 0.1909, 0.3147, 0.0002052, 0.1106, 0.09088, 0.0947, 0.1035, 0.09837]): _vg.add([_i], _w, 'REPLACE')
_vg = ob_cube.vertex_groups.new(name='Bone.015')
for _i, _w in zip([6, 8, 9, 10, 11, 19, 44, 45, 46, 47, 92, 93, 94, 95, 130, 132, 135, 136, 137, 139, 192, 194, 195, 198, 201, 203, 284, 285, 286, 287, 288, 289, 290, 291, 292, 293, 294, 295, 296, 302, 304, 345, 356, 372, 373, 375, 420, 421, 422, 423, 424, 425, 426, 427, 430], [0.009718, 0.385, 0.4031, 0.1333, 0.1208, 0.04524, 0.1676, 0.1674, 0.1337, 0.1333, 0.9518, 0.9533, 0.958, 0.9589, 0.1431, 0.1102, 0.04065, 0.3109, 0.1042, 0.1628, 0.02472, 0.02469, 0.1715, 0.1523, 0.1207, 0.1523, 0.8708, 0.9486, 0.8801, 0.9594, 0.8452, 0.9543, 0.8522, 0.3098, 0.9581, 0.8368, 0.8376, 0.8687, 0.8696, 0.04413, 0.01606, 0.1363, 0.01015, 0.02831, 0.01258, 0.01254, 0.8577, 0.8787, 0.8058, 0.8688, 0.8328, 0.8529, 0.8788, 0.8525, 0.09777]): _vg.add([_i], _w, 'REPLACE')
_vg = ob_cube.vertex_groups.new(name='Bone.016')
for _i, _w in zip([19, 44, 45, 46, 47, 64, 65, 66, 67, 68, 69, 70, 71, 92, 93, 192, 193, 194, 195, 196, 197, 198, 199, 200, 201, 202, 203, 204, 205, 206, 207, 208, 209, 210, 211, 285, 293, 294, 295, 296, 372, 373, 374, 375, 376, 377, 378, 379, 424, 425, 426, 427], [0.04524, 0.8211, 0.8213, 0.8599, 0.8603, 0.791, 0.7908, 0.8234, 0.8234, 0.04148, 0.04149, 0.03716, 0.03711, 0.001981, 0.001583, 0.914, 0.7866, 0.914, 0.8164, 0.807, 0.9415, 0.8388, 0.8337, 0.9416, 0.8741, 0.8071, 0.8388, 0.1901, 0.04111, 0.1902, 0.03831, 0.182, 0.03487, 0.1819, 0.03828, 0.004859, 0.1573, 0.1568, 0.1271, 0.1262, 0.91, 0.9273, 0.9497, 0.9273, 0.1904, 0.1851, 0.1783, 0.185, 0.1609, 0.1425, 0.1169, 0.1427]): _vg.add([_i], _w, 'REPLACE')
_vg = ob_cube.vertex_groups.new(name='Bone.017')
for _i, _w in zip([19, 24, 25, 26, 27, 64, 65, 66, 67, 68, 69, 70, 71, 160, 161, 162, 163, 192, 193, 194, 196, 197, 199, 200, 202, 204, 205, 206, 207, 208, 209, 210, 211, 212, 213, 214, 215, 353, 372, 373, 374, 375, 376, 377, 378, 379, 380, 381, 382, 383], [0.04524, 0.9933, 0.9935, 0.9932, 0.9934, 0.2002, 0.2004, 0.1714, 0.1714, 0.9538, 0.9538, 0.9561, 0.9561, 0.9946, 0.9946, 0.9946, 0.9947, 0.04701, 0.204, 0.04706, 0.186, 0.01753, 0.162, 0.01749, 0.1859, 0.8078, 0.9539, 0.8078, 0.9555, 0.8168, 0.9573, 0.8169, 0.9555, 0.9869, 0.987, 0.987, 0.9871, 0.9965, 0.05065, 0.03266, 0.008823, 0.03259, 0.8074, 0.8133, 0.8206, 0.8134, 0.9874, 0.9874, 0.9875, 0.9874]): _vg.add([_i], _w, 'REPLACE')
_vg = ob_cube.vertex_groups.new(name='Bone.006')
for _i, _w in zip([0, 1, 2, 3, 4, 5, 6, 7, 8, 9, 19, 115, 116, 117, 118, 119, 121, 122, 125, 127, 129, 130, 132, 133, 135, 136, 137, 139, 140, 143, 145, 272, 273, 275, 277, 342, 343, 344, 345, 347, 348, 349, 356, 357, 359, 412, 413, 414, 415], [0.02632, 0.7, 0.7494, 0.03485, 0.8703, 0.8726, 0.7636, 0.7637, 0.09933, 0.07899, 0.04524, 0.8102, 0.896, 0.8163, 0.8868, 0.9091, 0.8485, 0.1794, 0.165, 0.08734, 0.2966, 0.07426, 0.5636, 0.8164, 0.5617, 0.09679, 0.3992, 0.1071, 0.62, 0.129, 0.8706, 0.1097, 0.1072, 0.1028, 0.1051, 0.8752, 0.0634, 0.07657, 0.3444, 0.1883, 0.07788, 0.903, 0.7254, 0.6147, 0.9256, 0.1007, 0.1095, 0.1009, 0.1109]): _vg.add([_i], _w, 'REPLACE')
_vg = ob_cube.vertex_groups.new(name='Bone.018')
for _i, _w in zip([4, 5, 6, 7, 19, 40, 41, 88, 89, 90, 91, 115, 118, 132, 133, 135, 136, 137, 177, 272, 273, 274, 275, 276, 277, 278, 279, 280, 281, 282, 283, 342, 345, 349, 356, 412, 413, 414, 415, 416, 417, 418, 419], [0.1046, 0.09808, 0.1245, 0.1288, 0.04524, 0.001543, 0.001509, 0.8542, 0.8551, 0.8493, 0.8481, 0.1365, 0.09459, 0.06868, 0.138, 0.2564, 0.01326, 0.06557, 0.00246, 0.8691, 0.8725, 0.8576, 0.8577, 0.8523, 0.8533, 0.8484, 0.8517, 0.1403, 0.1402, 0.1317, 0.1317, 0.01626, 0.1235, 0.01269, 0.001537, 0.8817, 0.8624, 0.844, 0.8592, 0.1404, 0.1355, 0.1278, 0.1357]): _vg.add([_i], _w, 'REPLACE')
_vg = ob_cube.vertex_groups.new(name='Bone.019')
for _i, _w in zip([19, 40, 41, 42, 43, 60, 61, 62, 63, 88, 89, 90, 91, 176, 177, 178, 179, 180, 181, 182, 183, 184, 185, 186, 187, 188, 189, 190, 191, 274, 276, 278, 279, 280, 281, 282, 283, 364, 365, 366, 367, 368, 369, 370, 371, 416, 417, 418, 419], [0.04524, 0.9393, 0.9393, 0.9521, 0.952, 0.1679, 0.1678, 0.1771, 0.1773, 0.128, 0.1277, 0.1315, 0.1321, 0.8184, 0.9377, 0.8186, 0.1642, 0.9458, 0.8437, 0.171, 0.9561, 0.8437, 0.1773, 0.9457, 0.1712, 0.02851, 0.02877, 0.04712, 0.04737, 0.1261, 0.1293, 0.1312, 0.1294, 0.851, 0.8513, 0.8611, 0.8611, 0.8152, 0.8313, 0.8519, 0.8312, 0.02159, 0.03545, 0.04783, 0.03537, 0.8509, 0.8567, 0.8654, 0.8564]): _vg.add([_i], _w, 'REPLACE')
_vg = ob_cube.vertex_groups.new(name='Bone.020')
for _i, _w in zip([19, 20, 21, 22, 23, 40, 41, 42, 43, 60, 61, 62, 63, 120, 131, 138, 141, 176, 177, 178, 179, 180, 181, 182, 184, 185, 186, 187, 188, 189, 190, 191, 346, 364, 365, 366, 367, 368, 369, 370, 371], [0.04524, 0.9815, 0.9809, 0.9764, 0.9759, 0.01892, 0.0189, 0.002392, 0.002457, 0.831, 0.8311, 0.8221, 0.8219, 0.9801, 0.9827, 0.9858, 0.9829, 0.1764, 0.02121, 0.1762, 0.8347, 0.01051, 0.1524, 0.828, 0.1524, 0.8219, 0.01058, 0.8279, 0.9605, 0.9604, 0.9512, 0.9511, 0.9887, 0.1794, 0.1641, 0.1446, 0.1642, 0.964, 0.957, 0.9509, 0.9571]): _vg.add([_i], _w, 'REPLACE')
_m = ob_cube.modifiers.new('Subdivision', 'SUBSURF')
_m = ob_cube.modifiers.new('Armature', 'ARMATURE')
_m.object = ob_armature
ob_light.location = (4.831, 1.736, 9.712)
ob_light.rotation_euler = (0.6503, 0.05522, 1.866)
ob_light.lock_rotations_4d = False
ob_light.empty_display_type = 'ARROWS'
ob_light.color = (0.0, 0.0, 0.0, 0.0)
ob_light.lineart.crease_threshold = 0.0
ob_camera.location = (4.094, -19.49, 14.59)
ob_camera.rotation_euler = (1.361, 1.737e-06, 0.2006)
ob_camera.lock_rotations_4d = False
ob_camera.empty_display_type = 'ARROWS'
ob_camera.color = (0.0, 0.0, 0.0, 0.0)
ob_camera.display_type = 'WIRE'
ob_camera.lineart.crease_threshold = 0.0
ob_sleeve.parent = ob_armature
ob_sleeve.location = (0.0, 0.0, 0.0)
ob_sleeve.lock_rotations_4d = False
ob_sleeve.empty_display_type = 'ARROWS'
ob_sleeve.lineart.crease_threshold = 0.0
_vg = ob_sleeve.vertex_groups.new(name='Bone.07')
_vg = ob_sleeve.vertex_groups.new(name='Bone.12')
_vg = ob_sleeve.vertex_groups.new(name='Bone.02')
_vg = ob_sleeve.vertex_groups.new(name='Bone.01')
for _i, _w in zip([4, 5, 6, 7, 16, 17, 18, 19, 40, 41, 42, 43, 46, 54, 55, 56], [1.0, 1.0, 1.0, 1.0, 1.0, 1.0, 1.0, 1.0, 0.5, 0.5, 0.5, 0.5, 0.5, 0.5, 0.5, 0.5]): _vg.add([_i], _w, 'REPLACE')
_vg = ob_sleeve.vertex_groups.new(name='Bone.00')
_vg.add([0, 1, 2, 3, 4, 5, 6, 7, 8, 9, 10, 11, 12, 13, 14, 15, 16, 17, 18, 19, 20, 21, 22, 23, 24, 25, 26, 27, 28, 29, 30, 31, 32, 33, 34, 35, 36, 37, 38, 39, 40, 41, 42, 43, 44, 45, 46, 47, 48, 49, 50, 51, 52, 53, 54, 55, 56], 1.0, 'REPLACE')
_vg = ob_sleeve.vertex_groups.new(name='Bone.03')
_vg = ob_sleeve.vertex_groups.new(name='Bone.13')
_vg = ob_sleeve.vertex_groups.new(name='Bone.08')
_vg = ob_sleeve.vertex_groups.new(name='Bone.04')
_vg = ob_sleeve.vertex_groups.new(name='Bone.14')
_vg = ob_sleeve.vertex_groups.new(name='Bone.09')
_vg = ob_sleeve.vertex_groups.new(name='Bone.05')
_vg = ob_sleeve.vertex_groups.new(name='Bone.15')
_vg = ob_sleeve.vertex_groups.new(name='Bone.10')
_vg = ob_sleeve.vertex_groups.new(name='Bone.06')
_vg = ob_sleeve.vertex_groups.new(name='Bone.16')
_vg = ob_sleeve.vertex_groups.new(name='Bone.11')
_vg = ob_sleeve.vertex_groups.new(name='Bone')
for _i, _w in zip([0, 1, 2, 3, 4, 5, 6, 7, 8, 9, 10, 11, 12, 13, 14, 15, 16, 17, 18, 19, 20, 21, 22, 23, 24, 25, 26, 27, 28, 29, 30, 31, 32, 33, 34, 35, 36, 37, 38, 39, 40, 41, 42, 43, 44, 45, 46, 47, 48, 49, 50, 51, 52, 53, 54, 55, 56], [1.0, 1.0, 1.0, 1.0, 0.2761, 0.2742, 0.2811, 0.2787, 0.9997, 0.9997, 0.9997, 0.9997, 0.9849, 0.9849, 0.9847, 0.9849, 0.2814, 0.2667, 0.2808, 0.2595, 1.0, 1.0, 1.0, 1.0, 0.9999, 0.9997, 0.9999, 0.9997, 0.9999, 0.9997, 0.9999, 0.9997, 0.9979, 0.9855, 0.9979, 0.9849, 0.9979, 0.9853, 0.9979, 0.9849, 0.8898, 0.8886, 0.8876, 0.8891, 0.9979, 0.9979, 0.8938, 0.9979, 0.9979, 0.9999, 0.9999, 0.9999, 0.9999, 1.0, 0.8891, 0.8925, 0.8894]): _vg.add([_i], _w, 'REPLACE')
_vg = ob_sleeve.vertex_groups.new(name='Bone.001')
for _i, _w in zip([4, 5, 6, 7, 16, 17, 18, 19, 40, 41, 42, 43, 46, 54, 55, 56], [0.7239, 0.7258, 0.7189, 0.7213, 0.7186, 0.7333, 0.7192, 0.7405, 0.1102, 0.1114, 0.1124, 0.1109, 0.1062, 0.1109, 0.1075, 0.1106]): _vg.add([_i], _w, 'REPLACE')
_vg = ob_sleeve.vertex_groups.new(name='Bone.002')
_vg = ob_sleeve.vertex_groups.new(name='Bone.007')
_vg = ob_sleeve.vertex_groups.new(name='Bone.008')
_vg = ob_sleeve.vertex_groups.new(name='Bone.003')
_vg = ob_sleeve.vertex_groups.new(name='Bone.009')
_vg = ob_sleeve.vertex_groups.new(name='Bone.010')
_vg = ob_sleeve.vertex_groups.new(name='Bone.011')
_vg = ob_sleeve.vertex_groups.new(name='Bone.004')
_vg = ob_sleeve.vertex_groups.new(name='Bone.012')
_vg = ob_sleeve.vertex_groups.new(name='Bone.013')
_vg = ob_sleeve.vertex_groups.new(name='Bone.014')
_vg = ob_sleeve.vertex_groups.new(name='Bone.005')
_vg = ob_sleeve.vertex_groups.new(name='Bone.015')
_vg = ob_sleeve.vertex_groups.new(name='Bone.016')
_vg = ob_sleeve.vertex_groups.new(name='Bone.017')
_vg = ob_sleeve.vertex_groups.new(name='Bone.006')
_vg = ob_sleeve.vertex_groups.new(name='Bone.018')
_vg = ob_sleeve.vertex_groups.new(name='Bone.019')
_vg = ob_sleeve.vertex_groups.new(name='Bone.020')
_m = ob_sleeve.modifiers.new('Subdivision', 'SUBSURF')
_m = ob_sleeve.modifiers.new('Solidify', 'SOLIDIFY')
_m.thickness = 0.27
_m.offset = 0.0
_m = ob_sleeve.modifiers.new('Armature', 'ARMATURE')
_m.object = ob_armature
_m = ob_sleeve.modifiers.new('Auto Smooth', 'NODES')
_m.node_group = ng_auto_smooth
_gi = [s.identifier for s in ng_auto_smooth.interface.items_tree if s.item_type == 'SOCKET' and s.in_out == 'INPUT']
_m[_gi[1]] = 0.5236  # Angle
ob_armature.location = (0.0, 0.0, 0.0)
ob_light_001.location = (-4.286, 5.114, 12.75)
ob_light_001.rotation_euler = (0.6503, 0.05522, 1.866)
ob_light_001.lock_rotations_4d = False
ob_light_001.empty_display_type = 'ARROWS'
ob_light_001.color = (0.0, 0.0, 0.0, 0.0)
ob_light_001.lineart.crease_threshold = 0.0
ob_light_002.location = (0.3455, -6.291, 14.27)
ob_light_002.rotation_euler = (0.6503, 0.05522, 1.866)
ob_light_002.lock_rotations_4d = False
ob_light_002.empty_display_type = 'ARROWS'
ob_light_002.color = (0.0, 0.0, 0.0, 0.0)
ob_light_002.lineart.crease_threshold = 0.0
ob_plane.location = (0.0, 0.0, 0.0)
ob_plane.scale = (39.99, 39.99, 39.99)

# ---- collection membership
col_collection.objects.link(ob_cube)
col_collection.objects.link(ob_light)
col_collection.objects.link(ob_camera)
col_collection.objects.link(ob_sleeve)
col_collection.objects.link(ob_armature)
col_collection.objects.link(ob_light_001)
col_collection.objects.link(ob_light_002)
col_collection.objects.link(ob_plane)

# ---- scene / render settings (as saved in the file)
scene.camera = ob_camera
scene.frame_start = 1; scene.frame_end = 60; scene.frame_set(37)
scene.render.engine = 'BLENDER_EEVEE_NEXT'
scene.render.image_settings.file_format = 'FFMPEG'
scene.render.image_settings.color_mode = 'RGB'
scene.render.resolution_x = 1600
scene.render.resolution_y = 1200
scene.cycles.use_denoising = False
scene.cycles.samples = 128
scene.cycles.sampling_pattern = 'TABULATED_SOBOL'
scene.cycles.use_adaptive_sampling = False
scene.cycles.use_light_tree = False
scene.view_settings.view_transform = 'Filmic'
bpy.context.view_layer.update()

